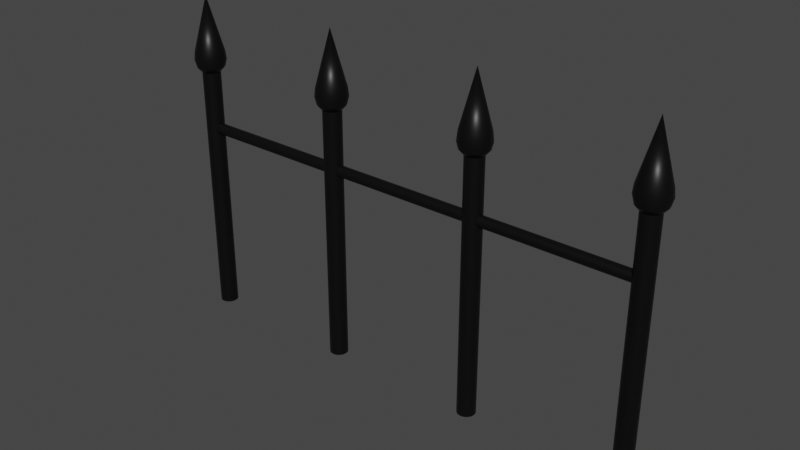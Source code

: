 # Source: Fence.blend  (saved by Blender 3.1.7; exported with 4.5.12 LTS)
import bpy
from mathutils import Matrix  # noqa: F401  (used for matrix-valued properties, if any)

bpy.ops.wm.read_factory_settings(use_empty=True)
scene = bpy.context.scene
scene.name = 'Scene'

# ---- collections
col_collection = bpy.data.collections.new('Collection'); scene.collection.children.link(col_collection)

# ---- materials (node trees are filled in below, after node groups)
mat_fence = bpy.data.materials.new('fence')
mat_fence.alpha_threshold = 0.0
mat_fence.use_transparent_shadow = False
mat_fence.line_color = (0.0, 0.0, 0.0, 1.0)

# ---- node groups
ng_auto_smooth = bpy.data.node_groups.new('Auto Smooth', 'GeometryNodeTree')
_s = ng_auto_smooth.interface.new_socket(name='Geometry', in_out='OUTPUT', socket_type='NodeSocketGeometry')
_s = ng_auto_smooth.interface.new_socket(name='Geometry', in_out='INPUT', socket_type='NodeSocketGeometry')
_s = ng_auto_smooth.interface.new_socket(name='Angle', in_out='INPUT', socket_type='NodeSocketFloat')
_s.subtype = 'ANGLE'
_s.min_value = 0.0
_s.max_value = 3.142
ng_auto_smooth.is_modifier = True
_N = ng_auto_smooth.nodes; _L = ng_auto_smooth.links
n0 = _N.new('NodeGroupOutput'); n0.name = 'Group Output'; n0.location = (480, -100)
n1 = _N.new('NodeGroupInput'); n1.name = 'Group Input'; n1.location = (-420, -300)
n2 = _N.new('NodeGroupInput'); n2.name = 'Group Input.001'; n2.location = (-60, -100)
n3 = _N.new('GeometryNodeSetShadeSmooth'); n3.name = 'Set Shade Smooth'; n3.location = (120, -100)
n3.domain = 'EDGE'
n4 = _N.new('GeometryNodeSetShadeSmooth'); n4.name = 'Set Shade Smooth.001'; n4.location = (300, -100)
n5 = _N.new('GeometryNodeInputMeshEdgeAngle'); n5.name = 'Edge Angle'; n5.location = (-420, -220)
n6 = _N.new('GeometryNodeInputEdgeSmooth'); n6.name = 'Is Edge Smooth'; n6.location = (-60, -160)
n7 = _N.new('GeometryNodeInputShadeSmooth'); n7.name = 'Is Face Smooth'; n7.location = (-240, -340)
n8 = _N.new('FunctionNodeBooleanMath'); n8.name = 'Boolean Math'; n8.location = (-60, -220)
n9 = _N.new('FunctionNodeCompare'); n9.name = 'Compare'; n9.location = (-240, -180)
n9.operation = 'LESS_EQUAL'
_L.new(n5.outputs[0], n9.inputs[0])
_L.new(n4.outputs[0], n0.inputs[0])
_L.new(n1.outputs[1], n9.inputs[1])
_L.new(n9.outputs[0], n8.inputs[0])
_L.new(n7.outputs[0], n8.inputs[1])
_L.new(n2.outputs[0], n3.inputs[0])
_L.new(n6.outputs[0], n3.inputs[1])
_L.new(n3.outputs[0], n4.inputs[0])
_L.new(n8.outputs[0], n3.inputs[2])
n0.is_active_output = True

# ---- material node trees
mat_fence.use_nodes = True; mat_fence.node_tree.nodes.clear()
_N = mat_fence.node_tree.nodes; _L = mat_fence.node_tree.links
n0 = _N.new('ShaderNodeOutputMaterial'); n0.name = 'Material Output'; n0.location = (300, 300)
n1 = _N.new('ShaderNodeBsdfPrincipled'); n1.name = 'Principled BSDF'; n1.location = (10, 300)
n1.distribution = 'GGX'
n1.subsurface_method = 'RANDOM_WALK_SKIN'
n1.inputs[0].default_value = (0.008076, 0.008076, 0.008076, 1.0)
n1.inputs[1].default_value = 0.5855
n1.inputs[2].default_value = 0.4
n1.inputs[3].default_value = 1.45
n1.inputs[27].default_value = (0.0, 0.0, 0.0, 1.0)
n1.inputs[28].default_value = 1.0
_L.new(n1.outputs[0], n0.inputs[0])
n0.is_active_output = True

# ---- world
world_world = bpy.data.worlds.new('World'); scene.world = world_world
world_world.use_nodes = True; world_world.node_tree.nodes.clear()
_N = world_world.node_tree.nodes; _L = world_world.node_tree.links
n0 = _N.new('ShaderNodeOutputWorld'); n0.name = 'World Output'; n0.location = (300, 300)
n1 = _N.new('ShaderNodeBackground'); n1.name = 'Background'; n1.location = (10, 300)
n1.inputs[0].default_value = (0.05088, 0.05088, 0.05088, 1.0)
_L.new(n1.outputs[0], n0.inputs[0])
n0.is_active_output = True
world_world.color = (0.05088, 0.05088, 0.05088)
world_world.use_sun_shadow = False
world_world.sun_shadow_jitter_overblur = 0.0

# ---- meshes
me_cone = bpy.data.meshes.new('Cone')
me_cone.from_pydata([(0.0, 0.0, 1.0), (-1.192e-07, 0.1197, -1.0), (-3.082e-09, 0.5277, -0.4296), (-7.357e-08, 0.3404, -0.9566), (-3.725e-08, 0.4954, -0.8329), (-1.304e-08, 0.5612, -0.6479), (0.04582, 0.1106, -1.0), (0.2019, 0.4875, -0.4296), (0.1303, 0.3145, -0.9566), (0.1896, 0.4577, -0.8329), (0.2148, 0.5185, -0.6479), (0.08467, 0.08467, -1.0), (0.3731, 0.3731, -0.4296), (0.2407, 0.2407, -0.9566), (0.3503, 0.3503, -0.8329), (0.3968, 0.3968, -0.6479), (0.1106, 0.04582, -1.0), (0.4875, 0.2019, -0.4296), (0.3145, 0.1303, -0.9566), (0.4577, 0.1896, -0.8329), (0.5185, 0.2148, -0.6479), (0.1197, -1.341e-07, -1.0), (0.5277, -2.461e-08, -0.4296), (0.3404, -9.593e-08, -0.9566), (0.4954, -5.96e-08, -0.8329), (0.5612, -3.632e-08, -0.6479), (0.1106, -0.04582, -1.0), (0.4875, -0.2019, -0.4296), (0.3145, -0.1303, -0.9566), (0.4577, -0.1896, -0.8329), (0.5185, -0.2148, -0.6479), (0.08467, -0.08467, -1.0), (0.3731, -0.3731, -0.4296), (0.2407, -0.2407, -0.9566), (0.3503, -0.3503, -0.8329), (0.3968, -0.3968, -0.6479), (0.04582, -0.1106, -1.0), (0.2019, -0.4875, -0.4296), (0.1303, -0.3145, -0.9566), (0.1896, -0.4577, -0.8329), (0.2148, -0.5185, -0.6479), (0.0, -0.1197, -1.0), (-4.922e-08, -0.5277, -0.4296), (-2.421e-08, -0.3404, -0.9566), (-4.098e-08, -0.4954, -0.8329), (-5.029e-08, -0.5612, -0.6479), (-0.04582, -0.1106, -1.0), (-0.2019, -0.4875, -0.4296), (-0.1303, -0.3145, -0.9566), (-0.1896, -0.4577, -0.8329), (-0.2148, -0.5185, -0.6479), (-0.08467, -0.08467, -1.0), (-0.3731, -0.3731, -0.4296), (-0.2407, -0.2407, -0.9566), (-0.3503, -0.3503, -0.8329), (-0.3968, -0.3968, -0.6479), (-0.1106, -0.04582, -1.0), (-0.4875, -0.2019, -0.4296), (-0.3145, -0.1303, -0.9566), (-0.4577, -0.1896, -0.8329), (-0.5185, -0.2148, -0.6479), (-0.1197, -1.267e-07, -1.0), (-0.5277, 4.752e-09, -0.4296), (-0.3404, -7.544e-08, -0.9566), (-0.4954, -3.166e-08, -0.8329), (-0.5612, -3.725e-09, -0.6479), (-0.1106, 0.04582, -1.0), (-0.4875, 0.2019, -0.4296), (-0.3145, 0.1303, -0.9566), (-0.4577, 0.1896, -0.8329), (-0.5185, 0.2148, -0.6479), (-0.08467, 0.08467, -1.0), (-0.3731, 0.3731, -0.4296), (-0.2407, 0.2407, -0.9566), (-0.3503, 0.3503, -0.8329), (-0.3968, 0.3968, -0.6479), (-0.04582, 0.1106, -1.0), (-0.2019, 0.4875, -0.4296), (-0.1303, 0.3145, -0.9566), (-0.1896, 0.4577, -0.8329), (-0.2148, 0.5185, -0.6479), (0.0, 0.3255, -7.634), (0.0, 0.3255, -0.8556), (0.0635, 0.3192, -7.634), (0.0635, 0.3192, -0.8556), (0.1246, 0.3007, -7.634), (0.1246, 0.3007, -0.8556), (0.1808, 0.2706, -7.634), (0.1808, 0.2706, -0.8556), (0.2302, 0.2302, -7.634), (0.2302, 0.2302, -0.8556), (0.2706, 0.1808, -7.634), (0.2706, 0.1808, -0.8556), (0.3007, 0.1246, -7.634), (0.3007, 0.1246, -0.8556), (0.3192, 0.0635, -7.634), (0.3192, 0.0635, -0.8556), (0.3255, -1.423e-08, -7.634), (0.3255, -1.423e-08, -0.8556), (0.3192, -0.0635, -7.634), (0.3192, -0.0635, -0.8556), (0.3007, -0.1246, -7.634), (0.3007, -0.1246, -0.8556), (0.2706, -0.1808, -7.634), (0.2706, -0.1808, -0.8556), (0.2302, -0.2302, -7.634), (0.2302, -0.2302, -0.8556), (0.1808, -0.2706, -7.634), (0.1808, -0.2706, -0.8556), (0.1246, -0.3007, -7.634), (0.1246, -0.3007, -0.8556), (0.0635, -0.3192, -7.634), (0.0635, -0.3192, -0.8556), (-2.846e-08, -0.3255, -7.634), (-2.846e-08, -0.3255, -0.8556), (-0.0635, -0.3192, -7.634), (-0.0635, -0.3192, -0.8556), (-0.1246, -0.3007, -7.634), (-0.1246, -0.3007, -0.8556), (-0.1808, -0.2706, -7.634), (-0.1808, -0.2706, -0.8556), (-0.2302, -0.2302, -7.634), (-0.2302, -0.2302, -0.8556), (-0.2706, -0.1808, -7.634), (-0.2706, -0.1808, -0.8556), (-0.3007, -0.1246, -7.634), (-0.3007, -0.1246, -0.8556), (-0.3192, -0.0635, -7.634), (-0.3192, -0.0635, -0.8556), (-0.3255, 3.881e-09, -7.634), (-0.3255, 3.881e-09, -0.8556), (-0.3192, 0.0635, -7.634), (-0.3192, 0.0635, -0.8556), (-0.3007, 0.1246, -7.634), (-0.3007, 0.1246, -0.8556), (-0.2706, 0.1808, -7.634), (-0.2706, 0.1808, -0.8556), (-0.2302, 0.2302, -7.634), (-0.2302, 0.2302, -0.8556), (-0.1808, 0.2706, -7.634), (-0.1808, 0.2706, -0.8556), (-0.1246, 0.3007, -7.634), (-0.1246, 0.3007, -0.8556), (-0.0635, 0.3192, -7.634), (-0.0635, 0.3192, -0.8556)], [], [(77, 0, 2), (12, 0, 17), (17, 0, 22), (22, 0, 27), (27, 0, 32), (32, 0, 37), (37, 0, 42), (42, 0, 47), (47, 0, 52), (52, 0, 57), (57, 0, 62), (62, 0, 67), (67, 0, 72), (72, 0, 77), (2, 0, 7), (7, 0, 12), (2, 7, 10, 5), (5, 10, 9, 4), (4, 9, 8, 3), (3, 8, 6, 1), (7, 12, 15, 10), (10, 15, 14, 9), (9, 14, 13, 8), (8, 13, 11, 6), (12, 17, 20, 15), (15, 20, 19, 14), (14, 19, 18, 13), (13, 18, 16, 11), (17, 22, 25, 20), (20, 25, 24, 19), (19, 24, 23, 18), (18, 23, 21, 16), (22, 27, 30, 25), (25, 30, 29, 24), (24, 29, 28, 23), (23, 28, 26, 21), (27, 32, 35, 30), (30, 35, 34, 29), (29, 34, 33, 28), (28, 33, 31, 26), (32, 37, 40, 35), (35, 40, 39, 34), (34, 39, 38, 33), (33, 38, 36, 31), (37, 42, 45, 40), (40, 45, 44, 39), (39, 44, 43, 38), (38, 43, 41, 36), (42, 47, 50, 45), (45, 50, 49, 44), (44, 49, 48, 43), (43, 48, 46, 41), (47, 52, 55, 50), (50, 55, 54, 49), (49, 54, 53, 48), (48, 53, 51, 46), (52, 57, 60, 55), (55, 60, 59, 54), (54, 59, 58, 53), (53, 58, 56, 51), (57, 62, 65, 60), (60, 65, 64, 59), (59, 64, 63, 58), (58, 63, 61, 56), (62, 67, 70, 65), (65, 70, 69, 64), (64, 69, 68, 63), (63, 68, 66, 61), (67, 72, 75, 70), (70, 75, 74, 69), (69, 74, 73, 68), (68, 73, 71, 66), (72, 77, 80, 75), (75, 80, 79, 74), (74, 79, 78, 73), (73, 78, 76, 71), (77, 2, 5, 80), (80, 5, 4, 79), (79, 4, 3, 78), (78, 3, 1, 76), (1, 6, 11, 16, 21, 26, 31, 36, 41, 46, 51, 56, 61, 66, 71, 76), (81, 82, 84, 83), (83, 84, 86, 85), (85, 86, 88, 87), (87, 88, 90, 89), (89, 90, 92, 91), (91, 92, 94, 93), (93, 94, 96, 95), (95, 96, 98, 97), (97, 98, 100, 99), (99, 100, 102, 101), (101, 102, 104, 103), (103, 104, 106, 105), (105, 106, 108, 107), (107, 108, 110, 109), (109, 110, 112, 111), (111, 112, 114, 113), (113, 114, 116, 115), (115, 116, 118, 117), (117, 118, 120, 119), (119, 120, 122, 121), (121, 122, 124, 123), (123, 124, 126, 125), (125, 126, 128, 127), (127, 128, 130, 129), (129, 130, 132, 131), (131, 132, 134, 133), (133, 134, 136, 135), (135, 136, 138, 137), (137, 138, 140, 139), (139, 140, 142, 141), (84, 82, 144, 142, 140, 138, 136, 134, 132, 130, 128, 126, 124, 122, 120, 118, 116, 114, 112, 110, 108, 106, 104, 102, 100, 98, 96, 94, 92, 90, 88, 86), (141, 142, 144, 143), (143, 144, 82, 81), (81, 83, 85, 87, 89, 91, 93, 95, 97, 99, 101, 103, 105, 107, 109, 111, 113, 115, 117, 119, 121, 123, 125, 127, 129, 131, 133, 135, 137, 139, 141, 143)])
me_cone.polygons.foreach_set('use_smooth', [True] * 115)
_uv = me_cone.uv_layers.new(name='UVMap')
_uv.uv.foreach_set('vector', [0.1843, 0.4085, 0.25, 0.25, 0.25, 0.4216, 0.3713, 0.3713, 0.25, 0.25, 0.4085, 0.3157, 0.4085, 0.3157, 0.25, 0.25, 0.4216, 0.25, 0.4216, 0.25, 0.25, 0.25, 0.4085, 0.1843, 0.4085, 0.1843, 0.25, 0.25, 0.3713, 0.1287, 0.3713, 0.1287, 0.25, 0.25, 0.3157, 0.09151, 0.3157, 0.09151, 0.25, 0.25, 0.25, 0.07845, 0.25, 0.07845, 0.25, 0.25, 0.1843, 0.09151, 0.1843, 0.09151, 0.25, 0.25, 0.1287, 0.1287, 0.1287, 0.1287, 0.25, 0.25, 0.09151, 0.1843, 0.09151, 0.1843, 0.25, 0.25, 0.07845, 0.25, 0.07845, 0.25, 0.25, 0.25, 0.09151, 0.3157, 0.09151, 0.3157, 0.25, 0.25, 0.1287, 0.3713, 0.1287, 0.3713, 0.25, 0.25, 0.1843, 0.4085, 0.25, 0.4216, 0.25, 0.25, 0.3157, 0.4085, 0.3157, 0.4085, 0.25, 0.25, 0.3713, 0.3713, 0.25, 0.4216, 0.3157, 0.4085, 0.3224, 0.4316, 0.2526, 0.4455, 0.2526, 0.4455, 0.3224, 0.4316, 0.3267, 0.4747, 0.2651, 0.487, 0.7651, 0.487, 0.8267, 0.4747, 0.7923, 0.3522, 0.75, 0.3607, 0.75, 0.3607, 0.7923, 0.3522, 0.7649, 0.286, 0.75, 0.2889, 0.3157, 0.4085, 0.3713, 0.3713, 0.3864, 0.39, 0.3272, 0.4296, 0.3272, 0.4296, 0.3864, 0.39, 0.4069, 0.4283, 0.3546, 0.4632, 0.8546, 0.4632, 0.9069, 0.4283, 0.8283, 0.3283, 0.7923, 0.3522, 0.7923, 0.3522, 0.8283, 0.3283, 0.7775, 0.2775, 0.7649, 0.286, 0.3713, 0.3713, 0.4085, 0.3157, 0.4296, 0.3272, 0.39, 0.3864, 0.39, 0.3864, 0.4296, 0.3272, 0.4632, 0.3546, 0.4283, 0.4069, 0.9283, 0.4069, 0.9632, 0.3546, 0.8522, 0.2923, 0.8283, 0.3283, 0.8283, 0.3283, 0.8522, 0.2923, 0.786, 0.2649, 0.7775, 0.2775, 0.4085, 0.3157, 0.4216, 0.25, 0.4455, 0.2526, 0.4316, 0.3224, 0.4316, 0.3224, 0.4455, 0.2526, 0.487, 0.2651, 0.4747, 0.3267, 0.9747, 0.3267, 0.987, 0.2651, 0.8607, 0.25, 0.8522, 0.2923, 0.8522, 0.2923, 0.8607, 0.25, 0.7889, 0.25, 0.786, 0.2649, 0.4216, 0.25, 0.4085, 0.1843, 0.4316, 0.1776, 0.4455, 0.2474, 0.4455, 0.2474, 0.4316, 0.1776, 0.4747, 0.1733, 0.487, 0.2349, 0.987, 0.2349, 0.9747, 0.1733, 0.8522, 0.2077, 0.8607, 0.25, 0.8607, 0.25, 0.8522, 0.2077, 0.786, 0.2351, 0.7889, 0.25, 0.4085, 0.1843, 0.3713, 0.1287, 0.39, 0.1136, 0.4296, 0.1728, 0.4296, 0.1728, 0.39, 0.1136, 0.4283, 0.0931, 0.4632, 0.1454, 0.9632, 0.1454, 0.9283, 0.0931, 0.8283, 0.1717, 0.8522, 0.2077, 0.8522, 0.2077, 0.8283, 0.1717, 0.7775, 0.2225, 0.786, 0.2351, 0.3713, 0.1287, 0.3157, 0.09151, 0.3272, 0.07041, 0.3864, 0.11, 0.3864, 0.11, 0.3272, 0.07041, 0.3546, 0.03682, 0.4069, 0.07174, 0.9069, 0.07174, 0.8546, 0.03682, 0.7923, 0.1478, 0.8283, 0.1717, 0.8283, 0.1717, 0.7923, 0.1478, 0.7649, 0.214, 0.7775, 0.2225, 0.3157, 0.09151, 0.25, 0.07845, 0.2526, 0.05454, 0.3224, 0.06843, 0.3224, 0.06843, 0.2526, 0.05454, 0.2651, 0.013, 0.3267, 0.02526, 0.8267, 0.02526, 0.7651, 0.013, 0.75, 0.1393, 0.7923, 0.1478, 0.7923, 0.1478, 0.75, 0.1393, 0.75, 0.2111, 0.7649, 0.214, 0.25, 0.07845, 0.1843, 0.09151, 0.1776, 0.06843, 0.2474, 0.05454, 0.2474, 0.05454, 0.1776, 0.06843, 0.1733, 0.02526, 0.2349, 0.013, 0.7349, 0.013, 0.6733, 0.02526, 0.7077, 0.1478, 0.75, 0.1393, 0.75, 0.1393, 0.7077, 0.1478, 0.7351, 0.214, 0.75, 0.2111, 0.1843, 0.09151, 0.1287, 0.1287, 0.1136, 0.11, 0.1728, 0.07041, 0.1728, 0.07041, 0.1136, 0.11, 0.0931, 0.07174, 0.1454, 0.03682, 0.6454, 0.03682, 0.5931, 0.07174, 0.6717, 0.1717, 0.7077, 0.1478, 0.7077, 0.1478, 0.6717, 0.1717, 0.7225, 0.2225, 0.7351, 0.214, 0.1287, 0.1287, 0.09151, 0.1843, 0.07041, 0.1728, 0.11, 0.1136, 0.11, 0.1136, 0.07041, 0.1728, 0.03683, 0.1454, 0.07174, 0.0931, 0.5717, 0.0931, 0.5368, 0.1454, 0.6478, 0.2077, 0.6717, 0.1717, 0.6717, 0.1717, 0.6478, 0.2077, 0.714, 0.2351, 0.7225, 0.2225, 0.09151, 0.1843, 0.07845, 0.25, 0.05454, 0.2474, 0.06843, 0.1776, 0.06843, 0.1776, 0.05454, 0.2474, 0.013, 0.2349, 0.02526, 0.1733, 0.5253, 0.1733, 0.513, 0.2349, 0.6393, 0.25, 0.6478, 0.2077, 0.6478, 0.2077, 0.6393, 0.25, 0.7111, 0.25, 0.714, 0.2351, 0.07845, 0.25, 0.09151, 0.3157, 0.06843, 0.3224, 0.05454, 0.2526, 0.05454, 0.2526, 0.06843, 0.3224, 0.02526, 0.3267, 0.013, 0.2651, 0.513, 0.2651, 0.5253, 0.3267, 0.6478, 0.2923, 0.6393, 0.25, 0.6393, 0.25, 0.6478, 0.2923, 0.714, 0.2649, 0.7111, 0.25, 0.09151, 0.3157, 0.1287, 0.3713, 0.11, 0.3864, 0.07041, 0.3272, 0.07041, 0.3272, 0.11, 0.3864, 0.07174, 0.4069, 0.03683, 0.3546, 0.5368, 0.3546, 0.5717, 0.4069, 0.6717, 0.3283, 0.6478, 0.2923, 0.6478, 0.2923, 0.6717, 0.3283, 0.7225, 0.2775, 0.714, 0.2649, 0.1287, 0.3713, 0.1843, 0.4085, 0.1728, 0.4296, 0.1136, 0.39, 0.1136, 0.39, 0.1728, 0.4296, 0.1454, 0.4632, 0.0931, 0.4283, 0.5931, 0.4283, 0.6454, 0.4632, 0.7077, 0.3522, 0.6717, 0.3283, 0.6717, 0.3283, 0.7077, 0.3522, 0.7351, 0.286, 0.7225, 0.2775, 0.1843, 0.4085, 0.25, 0.4216, 0.2474, 0.4455, 0.1776, 0.4316, 0.1776, 0.4316, 0.2474, 0.4455, 0.2349, 0.487, 0.1733, 0.4747, 0.6733, 0.4747, 0.7349, 0.487, 0.75, 0.3607, 0.7077, 0.3522, 0.7077, 0.3522, 0.75, 0.3607, 0.75, 0.2889, 0.7351, 0.286, 0.75, 0.2889, 0.7649, 0.286, 0.7775, 0.2775, 0.786, 0.2649, 0.7889, 0.25, 0.786, 0.2351, 0.7775, 0.2225, 0.7649, 0.214, 0.75, 0.2111, 0.7351, 0.214, 0.7225, 0.2225, 0.714, 0.2351, 0.7111, 0.25, 0.714, 0.2649, 0.7225, 0.2775, 0.7351, 0.286, 1.0, 0.5, 1.0, 1.0, 0.9688, 1.0, 0.9688, 0.5, 0.9688, 0.5, 0.9688, 1.0, 0.9375, 1.0, 0.9375, 0.5, 0.9375, 0.5, 0.9375, 1.0, 0.9062, 1.0, 0.9062, 0.5, 0.9062, 0.5, 0.9062, 1.0, 0.875, 1.0, 0.875, 0.5, 0.875, 0.5, 0.875, 1.0, 0.8438, 1.0, 0.8438, 0.5, 0.8438, 0.5, 0.8438, 1.0, 0.8125, 1.0, 0.8125, 0.5, 0.8125, 0.5, 0.8125, 1.0, 0.7812, 1.0, 0.7812, 0.5, 0.7812, 0.5, 0.7812, 1.0, 0.75, 1.0, 0.75, 0.5, 0.75, 0.5, 0.75, 1.0, 0.7188, 1.0, 0.7188, 0.5, 0.7188, 0.5, 0.7188, 1.0, 0.6875, 1.0, 0.6875, 0.5, 0.6875, 0.5, 0.6875, 1.0, 0.6562, 1.0, 0.6562, 0.5, 0.6562, 0.5, 0.6562, 1.0, 0.625, 1.0, 0.625, 0.5, 0.625, 0.5, 0.625, 1.0, 0.5938, 1.0, 0.5938, 0.5, 0.5938, 0.5, 0.5938, 1.0, 0.5625, 1.0, 0.5625, 0.5, 0.5625, 0.5, 0.5625, 1.0, 0.5312, 1.0, 0.5312, 0.5, 0.5312, 0.5, 0.5312, 1.0, 0.5, 1.0, 0.5, 0.5, 0.5, 0.5, 0.5, 1.0, 0.4688, 1.0, 0.4688, 0.5, 0.4688, 0.5, 0.4688, 1.0, 0.4375, 1.0, 0.4375, 0.5, 0.4375, 0.5, 0.4375, 1.0, 0.4062, 1.0, 0.4062, 0.5, 0.4062, 0.5, 0.4062, 1.0, 0.375, 1.0, 0.375, 0.5, 0.375, 0.5, 0.375, 1.0, 0.3438, 1.0, 0.3438, 0.5, 0.3438, 0.5, 0.3438, 1.0, 0.3125, 1.0, 0.3125, 0.5, 0.3125, 0.5, 0.3125, 1.0, 0.2812, 1.0, 0.2812, 0.5, 0.2812, 0.5, 0.2812, 1.0, 0.25, 1.0, 0.25, 0.5, 0.25, 0.5, 0.25, 1.0, 0.2188, 1.0, 0.2188, 0.5, 0.2188, 0.5, 0.2188, 1.0, 0.1875, 1.0, 0.1875, 0.5, 0.1875, 0.5, 0.1875, 1.0, 0.1562, 1.0, 0.1562, 0.5, 0.1562, 0.5, 0.1562, 1.0, 0.125, 1.0, 0.125, 0.5, 0.125, 0.5, 0.125, 1.0, 0.09375, 1.0, 0.09375, 0.5, 0.09375, 0.5, 0.09375, 1.0, 0.0625, 1.0, 0.0625, 0.5, 0.2968, 0.4854, 0.25, 0.49, 0.2032, 0.4854, 0.1582, 0.4717, 0.1167, 0.4496, 0.08029, 0.4197, 0.05045, 0.3833, 0.02827, 0.3418, 0.01461, 0.2968, 0.01, 0.25, 0.01461, 0.2032, 0.02827, 0.1582, 0.05045, 0.1167, 0.08029, 0.08029, 0.1167, 0.05045, 0.1582, 0.02827, 0.2032, 0.01461, 0.25, 0.01, 0.2968, 0.01461, 0.3418, 0.02827, 0.3833, 0.05045, 0.4197, 0.08029, 0.4496, 0.1167, 0.4717, 0.1582, 0.4854, 0.2032, 0.49, 0.25, 0.4854, 0.2968, 0.4717, 0.3418, 0.4496, 0.3833, 0.4197, 0.4197, 0.3833, 0.4496, 0.3418, 0.4717, 0.0625, 0.5, 0.0625, 1.0, 0.03125, 1.0, 0.03125, 0.5, 0.03125, 0.5, 0.03125, 1.0, 0.0, 1.0, 0.0, 0.5, 0.75, 0.49, 0.7968, 0.4854, 0.8418, 0.4717, 0.8833, 0.4496, 0.9197, 0.4197, 0.9496, 0.3833, 0.9717, 0.3418, 0.9854, 0.2968, 0.99, 0.25, 0.9854, 0.2032, 0.9717, 0.1582, 0.9496, 0.1167, 0.9197, 0.08029, 0.8833, 0.05045, 0.8418, 0.02827, 0.7968, 0.01461, 0.75, 0.01, 0.7032, 0.01461, 0.6582, 0.02827, 0.6167, 0.05045, 0.5803, 0.08029, 0.5504, 0.1167, 0.5283, 0.1582, 0.5146, 0.2032, 0.51, 0.25, 0.5146, 0.2968, 0.5283, 0.3418, 0.5504, 0.3833, 0.5803, 0.4197, 0.6167, 0.4496, 0.6582, 0.4717, 0.7032, 0.4854])
me_cone.materials.append(mat_fence)
me_cone.use_remesh_fix_poles = True
me_cone.use_remesh_preserve_attributes = False
me_cone.update()
me_cone_001 = bpy.data.meshes.new('Cone.001')
me_cone_001.from_pydata([(0.0, 0.0, 1.0), (-1.192e-07, 0.1197, -1.0), (-3.082e-09, 0.5277, -0.4296), (-7.357e-08, 0.3404, -0.9566), (-3.725e-08, 0.4954, -0.8329), (-1.304e-08, 0.5612, -0.6479), (0.04582, 0.1106, -1.0), (0.2019, 0.4875, -0.4296), (0.1303, 0.3145, -0.9566), (0.1896, 0.4577, -0.8329), (0.2148, 0.5185, -0.6479), (0.08467, 0.08467, -1.0), (0.3731, 0.3731, -0.4296), (0.2407, 0.2407, -0.9566), (0.3503, 0.3503, -0.8329), (0.3968, 0.3968, -0.6479), (0.1106, 0.04582, -1.0), (0.4875, 0.2019, -0.4296), (0.3145, 0.1303, -0.9566), (0.4577, 0.1896, -0.8329), (0.5185, 0.2148, -0.6479), (0.1197, -1.341e-07, -1.0), (0.5277, -2.461e-08, -0.4296), (0.3404, -9.593e-08, -0.9566), (0.4954, -5.96e-08, -0.8329), (0.5612, -3.632e-08, -0.6479), (0.1106, -0.04582, -1.0), (0.4875, -0.2019, -0.4296), (0.3145, -0.1303, -0.9566), (0.4577, -0.1896, -0.8329), (0.5185, -0.2148, -0.6479), (0.08467, -0.08467, -1.0), (0.3731, -0.3731, -0.4296), (0.2407, -0.2407, -0.9566), (0.3503, -0.3503, -0.8329), (0.3968, -0.3968, -0.6479), (0.04582, -0.1106, -1.0), (0.2019, -0.4875, -0.4296), (0.1303, -0.3145, -0.9566), (0.1896, -0.4577, -0.8329), (0.2148, -0.5185, -0.6479), (0.0, -0.1197, -1.0), (-4.922e-08, -0.5277, -0.4296), (-2.421e-08, -0.3404, -0.9566), (-4.098e-08, -0.4954, -0.8329), (-5.029e-08, -0.5612, -0.6479), (-0.04582, -0.1106, -1.0), (-0.2019, -0.4875, -0.4296), (-0.1303, -0.3145, -0.9566), (-0.1896, -0.4577, -0.8329), (-0.2148, -0.5185, -0.6479), (-0.08467, -0.08467, -1.0), (-0.3731, -0.3731, -0.4296), (-0.2407, -0.2407, -0.9566), (-0.3503, -0.3503, -0.8329), (-0.3968, -0.3968, -0.6479), (-0.1106, -0.04582, -1.0), (-0.4875, -0.2019, -0.4296), (-0.3145, -0.1303, -0.9566), (-0.4577, -0.1896, -0.8329), (-0.5185, -0.2148, -0.6479), (-0.1197, -1.267e-07, -1.0), (-0.5277, 4.752e-09, -0.4296), (-0.3404, -7.544e-08, -0.9566), (-0.4954, -3.166e-08, -0.8329), (-0.5612, -3.725e-09, -0.6479), (-0.1106, 0.04582, -1.0), (-0.4875, 0.2019, -0.4296), (-0.3145, 0.1303, -0.9566), (-0.4577, 0.1896, -0.8329), (-0.5185, 0.2148, -0.6479), (-0.08467, 0.08467, -1.0), (-0.3731, 0.3731, -0.4296), (-0.2407, 0.2407, -0.9566), (-0.3503, 0.3503, -0.8329), (-0.3968, 0.3968, -0.6479), (-0.04582, 0.1106, -1.0), (-0.2019, 0.4875, -0.4296), (-0.1303, 0.3145, -0.9566), (-0.1896, 0.4577, -0.8329), (-0.2148, 0.5185, -0.6479), (4.768e-07, 0.3255, -7.634), (4.768e-07, 0.3255, -0.8556), (0.0635, 0.3192, -7.634), (0.0635, 0.3192, -0.8556), (0.1246, 0.3007, -7.634), (0.1246, 0.3007, -0.8556), (0.1808, 0.2706, -7.634), (0.1808, 0.2706, -0.8556), (0.2302, 0.2302, -7.634), (0.2302, 0.2302, -0.8556), (0.2706, 0.1808, -7.634), (0.2706, 0.1808, -0.8556), (0.3007, 0.1246, -7.634), (0.3007, 0.1246, -0.8556), (0.3192, 0.0635, -7.634), (0.3192, 0.0635, -0.8556), (0.3255, -1.423e-08, -7.634), (0.3255, -1.423e-08, -0.8556), (0.3192, -0.0635, -7.634), (0.3192, -0.0635, -0.8556), (0.3007, -0.1246, -7.634), (0.3007, -0.1246, -0.8556), (0.2706, -0.1808, -7.634), (0.2706, -0.1808, -0.8556), (0.2302, -0.2302, -7.634), (0.2302, -0.2302, -0.8556), (0.1808, -0.2706, -7.634), (0.1808, -0.2706, -0.8556), (0.1246, -0.3007, -7.634), (0.1246, -0.3007, -0.8556), (0.0635, -0.3192, -7.634), (0.0635, -0.3192, -0.8556), (4.484e-07, -0.3255, -7.634), (4.484e-07, -0.3255, -0.8556), (-0.0635, -0.3192, -7.634), (-0.0635, -0.3192, -0.8556), (-0.1246, -0.3007, -7.634), (-0.1246, -0.3007, -0.8556), (-0.1808, -0.2706, -7.634), (-0.1808, -0.2706, -0.8556), (-0.2302, -0.2302, -7.634), (-0.2302, -0.2302, -0.8556), (-0.2706, -0.1808, -7.634), (-0.2706, -0.1808, -0.8556), (-0.3007, -0.1246, -7.634), (-0.3007, -0.1246, -0.8556), (-0.3192, -0.0635, -7.634), (-0.3192, -0.0635, -0.8556), (-0.3255, 3.881e-09, -7.634), (-0.3255, 3.881e-09, -0.8556), (-0.3192, 0.0635, -7.634), (-0.3192, 0.0635, -0.8556), (-0.3007, 0.1246, -7.634), (-0.3007, 0.1246, -0.8556), (-0.2706, 0.1808, -7.634), (-0.2706, 0.1808, -0.8556), (-0.2302, 0.2302, -7.634), (-0.2302, 0.2302, -0.8556), (-0.1808, 0.2706, -7.634), (-0.1808, 0.2706, -0.8556), (-0.1246, 0.3007, -7.634), (-0.1246, 0.3007, -0.8556), (-0.0635, 0.3192, -7.634), (-0.0635, 0.3192, -0.8556)], [], [(77, 0, 2), (12, 0, 17), (17, 0, 22), (22, 0, 27), (27, 0, 32), (32, 0, 37), (37, 0, 42), (42, 0, 47), (47, 0, 52), (52, 0, 57), (57, 0, 62), (62, 0, 67), (67, 0, 72), (72, 0, 77), (2, 0, 7), (7, 0, 12), (2, 7, 10, 5), (5, 10, 9, 4), (4, 9, 8, 3), (3, 8, 6, 1), (7, 12, 15, 10), (10, 15, 14, 9), (9, 14, 13, 8), (8, 13, 11, 6), (12, 17, 20, 15), (15, 20, 19, 14), (14, 19, 18, 13), (13, 18, 16, 11), (17, 22, 25, 20), (20, 25, 24, 19), (19, 24, 23, 18), (18, 23, 21, 16), (22, 27, 30, 25), (25, 30, 29, 24), (24, 29, 28, 23), (23, 28, 26, 21), (27, 32, 35, 30), (30, 35, 34, 29), (29, 34, 33, 28), (28, 33, 31, 26), (32, 37, 40, 35), (35, 40, 39, 34), (34, 39, 38, 33), (33, 38, 36, 31), (37, 42, 45, 40), (40, 45, 44, 39), (39, 44, 43, 38), (38, 43, 41, 36), (42, 47, 50, 45), (45, 50, 49, 44), (44, 49, 48, 43), (43, 48, 46, 41), (47, 52, 55, 50), (50, 55, 54, 49), (49, 54, 53, 48), (48, 53, 51, 46), (52, 57, 60, 55), (55, 60, 59, 54), (54, 59, 58, 53), (53, 58, 56, 51), (57, 62, 65, 60), (60, 65, 64, 59), (59, 64, 63, 58), (58, 63, 61, 56), (62, 67, 70, 65), (65, 70, 69, 64), (64, 69, 68, 63), (63, 68, 66, 61), (67, 72, 75, 70), (70, 75, 74, 69), (69, 74, 73, 68), (68, 73, 71, 66), (72, 77, 80, 75), (75, 80, 79, 74), (74, 79, 78, 73), (73, 78, 76, 71), (77, 2, 5, 80), (80, 5, 4, 79), (79, 4, 3, 78), (78, 3, 1, 76), (1, 6, 11, 16, 21, 26, 31, 36, 41, 46, 51, 56, 61, 66, 71, 76), (81, 82, 84, 83), (83, 84, 86, 85), (85, 86, 88, 87), (87, 88, 90, 89), (89, 90, 92, 91), (91, 92, 94, 93), (93, 94, 96, 95), (95, 96, 98, 97), (97, 98, 100, 99), (99, 100, 102, 101), (101, 102, 104, 103), (103, 104, 106, 105), (105, 106, 108, 107), (107, 108, 110, 109), (109, 110, 112, 111), (111, 112, 114, 113), (113, 114, 116, 115), (115, 116, 118, 117), (117, 118, 120, 119), (119, 120, 122, 121), (121, 122, 124, 123), (123, 124, 126, 125), (125, 126, 128, 127), (127, 128, 130, 129), (129, 130, 132, 131), (131, 132, 134, 133), (133, 134, 136, 135), (135, 136, 138, 137), (137, 138, 140, 139), (139, 140, 142, 141), (84, 82, 144, 142, 140, 138, 136, 134, 132, 130, 128, 126, 124, 122, 120, 118, 116, 114, 112, 110, 108, 106, 104, 102, 100, 98, 96, 94, 92, 90, 88, 86), (141, 142, 144, 143), (143, 144, 82, 81), (81, 83, 85, 87, 89, 91, 93, 95, 97, 99, 101, 103, 105, 107, 109, 111, 113, 115, 117, 119, 121, 123, 125, 127, 129, 131, 133, 135, 137, 139, 141, 143)])
me_cone_001.polygons.foreach_set('use_smooth', [True] * 115)
_uv = me_cone_001.uv_layers.new(name='UVMap')
_uv.uv.foreach_set('vector', [0.1843, 0.4085, 0.25, 0.25, 0.25, 0.4216, 0.3713, 0.3713, 0.25, 0.25, 0.4085, 0.3157, 0.4085, 0.3157, 0.25, 0.25, 0.4216, 0.25, 0.4216, 0.25, 0.25, 0.25, 0.4085, 0.1843, 0.4085, 0.1843, 0.25, 0.25, 0.3713, 0.1287, 0.3713, 0.1287, 0.25, 0.25, 0.3157, 0.09151, 0.3157, 0.09151, 0.25, 0.25, 0.25, 0.07845, 0.25, 0.07845, 0.25, 0.25, 0.1843, 0.09151, 0.1843, 0.09151, 0.25, 0.25, 0.1287, 0.1287, 0.1287, 0.1287, 0.25, 0.25, 0.09151, 0.1843, 0.09151, 0.1843, 0.25, 0.25, 0.07845, 0.25, 0.07845, 0.25, 0.25, 0.25, 0.09151, 0.3157, 0.09151, 0.3157, 0.25, 0.25, 0.1287, 0.3713, 0.1287, 0.3713, 0.25, 0.25, 0.1843, 0.4085, 0.25, 0.4216, 0.25, 0.25, 0.3157, 0.4085, 0.3157, 0.4085, 0.25, 0.25, 0.3713, 0.3713, 0.25, 0.4216, 0.3157, 0.4085, 0.3224, 0.4316, 0.2526, 0.4455, 0.2526, 0.4455, 0.3224, 0.4316, 0.3267, 0.4747, 0.2651, 0.487, 0.7651, 0.487, 0.8267, 0.4747, 0.7923, 0.3522, 0.75, 0.3607, 0.75, 0.3607, 0.7923, 0.3522, 0.7649, 0.286, 0.75, 0.2889, 0.3157, 0.4085, 0.3713, 0.3713, 0.3864, 0.39, 0.3272, 0.4296, 0.3272, 0.4296, 0.3864, 0.39, 0.4069, 0.4283, 0.3546, 0.4632, 0.8546, 0.4632, 0.9069, 0.4283, 0.8283, 0.3283, 0.7923, 0.3522, 0.7923, 0.3522, 0.8283, 0.3283, 0.7775, 0.2775, 0.7649, 0.286, 0.3713, 0.3713, 0.4085, 0.3157, 0.4296, 0.3272, 0.39, 0.3864, 0.39, 0.3864, 0.4296, 0.3272, 0.4632, 0.3546, 0.4283, 0.4069, 0.9283, 0.4069, 0.9632, 0.3546, 0.8522, 0.2923, 0.8283, 0.3283, 0.8283, 0.3283, 0.8522, 0.2923, 0.786, 0.2649, 0.7775, 0.2775, 0.4085, 0.3157, 0.4216, 0.25, 0.4455, 0.2526, 0.4316, 0.3224, 0.4316, 0.3224, 0.4455, 0.2526, 0.487, 0.2651, 0.4747, 0.3267, 0.9747, 0.3267, 0.987, 0.2651, 0.8607, 0.25, 0.8522, 0.2923, 0.8522, 0.2923, 0.8607, 0.25, 0.7889, 0.25, 0.786, 0.2649, 0.4216, 0.25, 0.4085, 0.1843, 0.4316, 0.1776, 0.4455, 0.2474, 0.4455, 0.2474, 0.4316, 0.1776, 0.4747, 0.1733, 0.487, 0.2349, 0.987, 0.2349, 0.9747, 0.1733, 0.8522, 0.2077, 0.8607, 0.25, 0.8607, 0.25, 0.8522, 0.2077, 0.786, 0.2351, 0.7889, 0.25, 0.4085, 0.1843, 0.3713, 0.1287, 0.39, 0.1136, 0.4296, 0.1728, 0.4296, 0.1728, 0.39, 0.1136, 0.4283, 0.0931, 0.4632, 0.1454, 0.9632, 0.1454, 0.9283, 0.0931, 0.8283, 0.1717, 0.8522, 0.2077, 0.8522, 0.2077, 0.8283, 0.1717, 0.7775, 0.2225, 0.786, 0.2351, 0.3713, 0.1287, 0.3157, 0.09151, 0.3272, 0.07041, 0.3864, 0.11, 0.3864, 0.11, 0.3272, 0.07041, 0.3546, 0.03682, 0.4069, 0.07174, 0.9069, 0.07174, 0.8546, 0.03682, 0.7923, 0.1478, 0.8283, 0.1717, 0.8283, 0.1717, 0.7923, 0.1478, 0.7649, 0.214, 0.7775, 0.2225, 0.3157, 0.09151, 0.25, 0.07845, 0.2526, 0.05454, 0.3224, 0.06843, 0.3224, 0.06843, 0.2526, 0.05454, 0.2651, 0.013, 0.3267, 0.02526, 0.8267, 0.02526, 0.7651, 0.013, 0.75, 0.1393, 0.7923, 0.1478, 0.7923, 0.1478, 0.75, 0.1393, 0.75, 0.2111, 0.7649, 0.214, 0.25, 0.07845, 0.1843, 0.09151, 0.1776, 0.06843, 0.2474, 0.05454, 0.2474, 0.05454, 0.1776, 0.06843, 0.1733, 0.02526, 0.2349, 0.013, 0.7349, 0.013, 0.6733, 0.02526, 0.7077, 0.1478, 0.75, 0.1393, 0.75, 0.1393, 0.7077, 0.1478, 0.7351, 0.214, 0.75, 0.2111, 0.1843, 0.09151, 0.1287, 0.1287, 0.1136, 0.11, 0.1728, 0.07041, 0.1728, 0.07041, 0.1136, 0.11, 0.0931, 0.07174, 0.1454, 0.03682, 0.6454, 0.03682, 0.5931, 0.07174, 0.6717, 0.1717, 0.7077, 0.1478, 0.7077, 0.1478, 0.6717, 0.1717, 0.7225, 0.2225, 0.7351, 0.214, 0.1287, 0.1287, 0.09151, 0.1843, 0.07041, 0.1728, 0.11, 0.1136, 0.11, 0.1136, 0.07041, 0.1728, 0.03683, 0.1454, 0.07174, 0.0931, 0.5717, 0.0931, 0.5368, 0.1454, 0.6478, 0.2077, 0.6717, 0.1717, 0.6717, 0.1717, 0.6478, 0.2077, 0.714, 0.2351, 0.7225, 0.2225, 0.09151, 0.1843, 0.07845, 0.25, 0.05454, 0.2474, 0.06843, 0.1776, 0.06843, 0.1776, 0.05454, 0.2474, 0.013, 0.2349, 0.02526, 0.1733, 0.5253, 0.1733, 0.513, 0.2349, 0.6393, 0.25, 0.6478, 0.2077, 0.6478, 0.2077, 0.6393, 0.25, 0.7111, 0.25, 0.714, 0.2351, 0.07845, 0.25, 0.09151, 0.3157, 0.06843, 0.3224, 0.05454, 0.2526, 0.05454, 0.2526, 0.06843, 0.3224, 0.02526, 0.3267, 0.013, 0.2651, 0.513, 0.2651, 0.5253, 0.3267, 0.6478, 0.2923, 0.6393, 0.25, 0.6393, 0.25, 0.6478, 0.2923, 0.714, 0.2649, 0.7111, 0.25, 0.09151, 0.3157, 0.1287, 0.3713, 0.11, 0.3864, 0.07041, 0.3272, 0.07041, 0.3272, 0.11, 0.3864, 0.07174, 0.4069, 0.03683, 0.3546, 0.5368, 0.3546, 0.5717, 0.4069, 0.6717, 0.3283, 0.6478, 0.2923, 0.6478, 0.2923, 0.6717, 0.3283, 0.7225, 0.2775, 0.714, 0.2649, 0.1287, 0.3713, 0.1843, 0.4085, 0.1728, 0.4296, 0.1136, 0.39, 0.1136, 0.39, 0.1728, 0.4296, 0.1454, 0.4632, 0.0931, 0.4283, 0.5931, 0.4283, 0.6454, 0.4632, 0.7077, 0.3522, 0.6717, 0.3283, 0.6717, 0.3283, 0.7077, 0.3522, 0.7351, 0.286, 0.7225, 0.2775, 0.1843, 0.4085, 0.25, 0.4216, 0.2474, 0.4455, 0.1776, 0.4316, 0.1776, 0.4316, 0.2474, 0.4455, 0.2349, 0.487, 0.1733, 0.4747, 0.6733, 0.4747, 0.7349, 0.487, 0.75, 0.3607, 0.7077, 0.3522, 0.7077, 0.3522, 0.75, 0.3607, 0.75, 0.2889, 0.7351, 0.286, 0.75, 0.2889, 0.7649, 0.286, 0.7775, 0.2775, 0.786, 0.2649, 0.7889, 0.25, 0.786, 0.2351, 0.7775, 0.2225, 0.7649, 0.214, 0.75, 0.2111, 0.7351, 0.214, 0.7225, 0.2225, 0.714, 0.2351, 0.7111, 0.25, 0.714, 0.2649, 0.7225, 0.2775, 0.7351, 0.286, 1.0, 0.5, 1.0, 1.0, 0.9688, 1.0, 0.9688, 0.5, 0.9688, 0.5, 0.9688, 1.0, 0.9375, 1.0, 0.9375, 0.5, 0.9375, 0.5, 0.9375, 1.0, 0.9062, 1.0, 0.9062, 0.5, 0.9062, 0.5, 0.9062, 1.0, 0.875, 1.0, 0.875, 0.5, 0.875, 0.5, 0.875, 1.0, 0.8438, 1.0, 0.8438, 0.5, 0.8438, 0.5, 0.8438, 1.0, 0.8125, 1.0, 0.8125, 0.5, 0.8125, 0.5, 0.8125, 1.0, 0.7812, 1.0, 0.7812, 0.5, 0.7812, 0.5, 0.7812, 1.0, 0.75, 1.0, 0.75, 0.5, 0.75, 0.5, 0.75, 1.0, 0.7188, 1.0, 0.7188, 0.5, 0.7188, 0.5, 0.7188, 1.0, 0.6875, 1.0, 0.6875, 0.5, 0.6875, 0.5, 0.6875, 1.0, 0.6562, 1.0, 0.6562, 0.5, 0.6562, 0.5, 0.6562, 1.0, 0.625, 1.0, 0.625, 0.5, 0.625, 0.5, 0.625, 1.0, 0.5938, 1.0, 0.5938, 0.5, 0.5938, 0.5, 0.5938, 1.0, 0.5625, 1.0, 0.5625, 0.5, 0.5625, 0.5, 0.5625, 1.0, 0.5312, 1.0, 0.5312, 0.5, 0.5312, 0.5, 0.5312, 1.0, 0.5, 1.0, 0.5, 0.5, 0.5, 0.5, 0.5, 1.0, 0.4688, 1.0, 0.4688, 0.5, 0.4688, 0.5, 0.4688, 1.0, 0.4375, 1.0, 0.4375, 0.5, 0.4375, 0.5, 0.4375, 1.0, 0.4062, 1.0, 0.4062, 0.5, 0.4062, 0.5, 0.4062, 1.0, 0.375, 1.0, 0.375, 0.5, 0.375, 0.5, 0.375, 1.0, 0.3438, 1.0, 0.3438, 0.5, 0.3438, 0.5, 0.3438, 1.0, 0.3125, 1.0, 0.3125, 0.5, 0.3125, 0.5, 0.3125, 1.0, 0.2812, 1.0, 0.2812, 0.5, 0.2812, 0.5, 0.2812, 1.0, 0.25, 1.0, 0.25, 0.5, 0.25, 0.5, 0.25, 1.0, 0.2188, 1.0, 0.2188, 0.5, 0.2188, 0.5, 0.2188, 1.0, 0.1875, 1.0, 0.1875, 0.5, 0.1875, 0.5, 0.1875, 1.0, 0.1562, 1.0, 0.1562, 0.5, 0.1562, 0.5, 0.1562, 1.0, 0.125, 1.0, 0.125, 0.5, 0.125, 0.5, 0.125, 1.0, 0.09375, 1.0, 0.09375, 0.5, 0.09375, 0.5, 0.09375, 1.0, 0.0625, 1.0, 0.0625, 0.5, 0.2968, 0.4854, 0.25, 0.49, 0.2032, 0.4854, 0.1582, 0.4717, 0.1167, 0.4496, 0.08029, 0.4197, 0.05045, 0.3833, 0.02827, 0.3418, 0.01461, 0.2968, 0.01, 0.25, 0.01461, 0.2032, 0.02827, 0.1582, 0.05045, 0.1167, 0.08029, 0.08029, 0.1167, 0.05045, 0.1582, 0.02827, 0.2032, 0.01461, 0.25, 0.01, 0.2968, 0.01461, 0.3418, 0.02827, 0.3833, 0.05045, 0.4197, 0.08029, 0.4496, 0.1167, 0.4717, 0.1582, 0.4854, 0.2032, 0.49, 0.25, 0.4854, 0.2968, 0.4717, 0.3418, 0.4496, 0.3833, 0.4197, 0.4197, 0.3833, 0.4496, 0.3418, 0.4717, 0.0625, 0.5, 0.0625, 1.0, 0.03125, 1.0, 0.03125, 0.5, 0.03125, 0.5, 0.03125, 1.0, 0.0, 1.0, 0.0, 0.5, 0.75, 0.49, 0.7968, 0.4854, 0.8418, 0.4717, 0.8833, 0.4496, 0.9197, 0.4197, 0.9496, 0.3833, 0.9717, 0.3418, 0.9854, 0.2968, 0.99, 0.25, 0.9854, 0.2032, 0.9717, 0.1582, 0.9496, 0.1167, 0.9197, 0.08029, 0.8833, 0.05045, 0.8418, 0.02827, 0.7968, 0.01461, 0.75, 0.01, 0.7032, 0.01461, 0.6582, 0.02827, 0.6167, 0.05045, 0.5803, 0.08029, 0.5504, 0.1167, 0.5283, 0.1582, 0.5146, 0.2032, 0.51, 0.25, 0.5146, 0.2968, 0.5283, 0.3418, 0.5504, 0.3833, 0.5803, 0.4197, 0.6167, 0.4496, 0.6582, 0.4717, 0.7032, 0.4854])
me_cone_001.materials.append(mat_fence)
me_cone_001.use_remesh_fix_poles = True
me_cone_001.use_remesh_preserve_attributes = False
me_cone_001.update()
me_cone_002 = bpy.data.meshes.new('Cone.002')
me_cone_002.from_pydata([(0.0, 0.0, 1.0), (-1.192e-07, 0.1197, -1.0), (-3.082e-09, 0.5277, -0.4296), (-7.357e-08, 0.3404, -0.9566), (-3.725e-08, 0.4954, -0.8329), (-1.304e-08, 0.5612, -0.6479), (0.04582, 0.1106, -1.0), (0.2019, 0.4875, -0.4296), (0.1303, 0.3145, -0.9566), (0.1896, 0.4577, -0.8329), (0.2148, 0.5185, -0.6479), (0.08467, 0.08467, -1.0), (0.3731, 0.3731, -0.4296), (0.2407, 0.2407, -0.9566), (0.3503, 0.3503, -0.8329), (0.3968, 0.3968, -0.6479), (0.1106, 0.04582, -1.0), (0.4875, 0.2019, -0.4296), (0.3145, 0.1303, -0.9566), (0.4577, 0.1896, -0.8329), (0.5185, 0.2148, -0.6479), (0.1197, -1.341e-07, -1.0), (0.5277, -2.461e-08, -0.4296), (0.3404, -9.593e-08, -0.9566), (0.4954, -5.96e-08, -0.8329), (0.5612, -3.632e-08, -0.6479), (0.1106, -0.04582, -1.0), (0.4875, -0.2019, -0.4296), (0.3145, -0.1303, -0.9566), (0.4577, -0.1896, -0.8329), (0.5185, -0.2148, -0.6479), (0.08467, -0.08467, -1.0), (0.3731, -0.3731, -0.4296), (0.2407, -0.2407, -0.9566), (0.3503, -0.3503, -0.8329), (0.3968, -0.3968, -0.6479), (0.04582, -0.1106, -1.0), (0.2019, -0.4875, -0.4296), (0.1303, -0.3145, -0.9566), (0.1896, -0.4577, -0.8329), (0.2148, -0.5185, -0.6479), (0.0, -0.1197, -1.0), (-4.922e-08, -0.5277, -0.4296), (-2.421e-08, -0.3404, -0.9566), (-4.098e-08, -0.4954, -0.8329), (-5.029e-08, -0.5612, -0.6479), (-0.04582, -0.1106, -1.0), (-0.2019, -0.4875, -0.4296), (-0.1303, -0.3145, -0.9566), (-0.1896, -0.4577, -0.8329), (-0.2148, -0.5185, -0.6479), (-0.08467, -0.08467, -1.0), (-0.3731, -0.3731, -0.4296), (-0.2407, -0.2407, -0.9566), (-0.3503, -0.3503, -0.8329), (-0.3968, -0.3968, -0.6479), (-0.1106, -0.04582, -1.0), (-0.4875, -0.2019, -0.4296), (-0.3145, -0.1303, -0.9566), (-0.4577, -0.1896, -0.8329), (-0.5185, -0.2148, -0.6479), (-0.1197, -1.267e-07, -1.0), (-0.5277, 4.752e-09, -0.4296), (-0.3404, -7.544e-08, -0.9566), (-0.4954, -3.166e-08, -0.8329), (-0.5612, -3.725e-09, -0.6479), (-0.1106, 0.04582, -1.0), (-0.4875, 0.2019, -0.4296), (-0.3145, 0.1303, -0.9566), (-0.4577, 0.1896, -0.8329), (-0.5185, 0.2148, -0.6479), (-0.08467, 0.08467, -1.0), (-0.3731, 0.3731, -0.4296), (-0.2407, 0.2407, -0.9566), (-0.3503, 0.3503, -0.8329), (-0.3968, 0.3968, -0.6479), (-0.04582, 0.1106, -1.0), (-0.2019, 0.4875, -0.4296), (-0.1303, 0.3145, -0.9566), (-0.1896, 0.4577, -0.8329), (-0.2148, 0.5185, -0.6479), (-9.537e-07, 0.3255, -7.634), (-9.537e-07, 0.3255, -0.8556), (0.0635, 0.3192, -7.634), (0.0635, 0.3192, -0.8556), (0.1246, 0.3007, -7.634), (0.1246, 0.3007, -0.8556), (0.1808, 0.2706, -7.634), (0.1808, 0.2706, -0.8556), (0.2302, 0.2302, -7.634), (0.2302, 0.2302, -0.8556), (0.2706, 0.1808, -7.634), (0.2706, 0.1808, -0.8556), (0.3007, 0.1246, -7.634), (0.3007, 0.1246, -0.8556), (0.3192, 0.0635, -7.634), (0.3192, 0.0635, -0.8556), (0.3255, -1.423e-08, -7.634), (0.3255, -1.423e-08, -0.8556), (0.3192, -0.0635, -7.634), (0.3192, -0.0635, -0.8556), (0.3007, -0.1246, -7.634), (0.3007, -0.1246, -0.8556), (0.2706, -0.1808, -7.634), (0.2706, -0.1808, -0.8556), (0.2302, -0.2302, -7.634), (0.2302, -0.2302, -0.8556), (0.1808, -0.2706, -7.634), (0.1808, -0.2706, -0.8556), (0.1246, -0.3007, -7.634), (0.1246, -0.3007, -0.8556), (0.0635, -0.3192, -7.634), (0.0635, -0.3192, -0.8556), (-9.821e-07, -0.3255, -7.634), (-9.821e-07, -0.3255, -0.8556), (-0.0635, -0.3192, -7.634), (-0.0635, -0.3192, -0.8556), (-0.1246, -0.3007, -7.634), (-0.1246, -0.3007, -0.8556), (-0.1808, -0.2706, -7.634), (-0.1808, -0.2706, -0.8556), (-0.2302, -0.2302, -7.634), (-0.2302, -0.2302, -0.8556), (-0.2706, -0.1808, -7.634), (-0.2706, -0.1808, -0.8556), (-0.3007, -0.1246, -7.634), (-0.3007, -0.1246, -0.8556), (-0.3192, -0.0635, -7.634), (-0.3192, -0.0635, -0.8556), (-0.3255, 3.881e-09, -7.634), (-0.3255, 3.881e-09, -0.8556), (-0.3192, 0.0635, -7.634), (-0.3192, 0.0635, -0.8556), (-0.3007, 0.1246, -7.634), (-0.3007, 0.1246, -0.8556), (-0.2706, 0.1808, -7.634), (-0.2706, 0.1808, -0.8556), (-0.2302, 0.2302, -7.634), (-0.2302, 0.2302, -0.8556), (-0.1808, 0.2706, -7.634), (-0.1808, 0.2706, -0.8556), (-0.1246, 0.3007, -7.634), (-0.1246, 0.3007, -0.8556), (-0.0635, 0.3192, -7.634), (-0.0635, 0.3192, -0.8556)], [], [(77, 0, 2), (12, 0, 17), (17, 0, 22), (22, 0, 27), (27, 0, 32), (32, 0, 37), (37, 0, 42), (42, 0, 47), (47, 0, 52), (52, 0, 57), (57, 0, 62), (62, 0, 67), (67, 0, 72), (72, 0, 77), (2, 0, 7), (7, 0, 12), (2, 7, 10, 5), (5, 10, 9, 4), (4, 9, 8, 3), (3, 8, 6, 1), (7, 12, 15, 10), (10, 15, 14, 9), (9, 14, 13, 8), (8, 13, 11, 6), (12, 17, 20, 15), (15, 20, 19, 14), (14, 19, 18, 13), (13, 18, 16, 11), (17, 22, 25, 20), (20, 25, 24, 19), (19, 24, 23, 18), (18, 23, 21, 16), (22, 27, 30, 25), (25, 30, 29, 24), (24, 29, 28, 23), (23, 28, 26, 21), (27, 32, 35, 30), (30, 35, 34, 29), (29, 34, 33, 28), (28, 33, 31, 26), (32, 37, 40, 35), (35, 40, 39, 34), (34, 39, 38, 33), (33, 38, 36, 31), (37, 42, 45, 40), (40, 45, 44, 39), (39, 44, 43, 38), (38, 43, 41, 36), (42, 47, 50, 45), (45, 50, 49, 44), (44, 49, 48, 43), (43, 48, 46, 41), (47, 52, 55, 50), (50, 55, 54, 49), (49, 54, 53, 48), (48, 53, 51, 46), (52, 57, 60, 55), (55, 60, 59, 54), (54, 59, 58, 53), (53, 58, 56, 51), (57, 62, 65, 60), (60, 65, 64, 59), (59, 64, 63, 58), (58, 63, 61, 56), (62, 67, 70, 65), (65, 70, 69, 64), (64, 69, 68, 63), (63, 68, 66, 61), (67, 72, 75, 70), (70, 75, 74, 69), (69, 74, 73, 68), (68, 73, 71, 66), (72, 77, 80, 75), (75, 80, 79, 74), (74, 79, 78, 73), (73, 78, 76, 71), (77, 2, 5, 80), (80, 5, 4, 79), (79, 4, 3, 78), (78, 3, 1, 76), (1, 6, 11, 16, 21, 26, 31, 36, 41, 46, 51, 56, 61, 66, 71, 76), (81, 82, 84, 83), (83, 84, 86, 85), (85, 86, 88, 87), (87, 88, 90, 89), (89, 90, 92, 91), (91, 92, 94, 93), (93, 94, 96, 95), (95, 96, 98, 97), (97, 98, 100, 99), (99, 100, 102, 101), (101, 102, 104, 103), (103, 104, 106, 105), (105, 106, 108, 107), (107, 108, 110, 109), (109, 110, 112, 111), (111, 112, 114, 113), (113, 114, 116, 115), (115, 116, 118, 117), (117, 118, 120, 119), (119, 120, 122, 121), (121, 122, 124, 123), (123, 124, 126, 125), (125, 126, 128, 127), (127, 128, 130, 129), (129, 130, 132, 131), (131, 132, 134, 133), (133, 134, 136, 135), (135, 136, 138, 137), (137, 138, 140, 139), (139, 140, 142, 141), (84, 82, 144, 142, 140, 138, 136, 134, 132, 130, 128, 126, 124, 122, 120, 118, 116, 114, 112, 110, 108, 106, 104, 102, 100, 98, 96, 94, 92, 90, 88, 86), (141, 142, 144, 143), (143, 144, 82, 81), (81, 83, 85, 87, 89, 91, 93, 95, 97, 99, 101, 103, 105, 107, 109, 111, 113, 115, 117, 119, 121, 123, 125, 127, 129, 131, 133, 135, 137, 139, 141, 143)])
me_cone_002.polygons.foreach_set('use_smooth', [True] * 115)
_uv = me_cone_002.uv_layers.new(name='UVMap')
_uv.uv.foreach_set('vector', [0.1843, 0.4085, 0.25, 0.25, 0.25, 0.4216, 0.3713, 0.3713, 0.25, 0.25, 0.4085, 0.3157, 0.4085, 0.3157, 0.25, 0.25, 0.4216, 0.25, 0.4216, 0.25, 0.25, 0.25, 0.4085, 0.1843, 0.4085, 0.1843, 0.25, 0.25, 0.3713, 0.1287, 0.3713, 0.1287, 0.25, 0.25, 0.3157, 0.09151, 0.3157, 0.09151, 0.25, 0.25, 0.25, 0.07845, 0.25, 0.07845, 0.25, 0.25, 0.1843, 0.09151, 0.1843, 0.09151, 0.25, 0.25, 0.1287, 0.1287, 0.1287, 0.1287, 0.25, 0.25, 0.09151, 0.1843, 0.09151, 0.1843, 0.25, 0.25, 0.07845, 0.25, 0.07845, 0.25, 0.25, 0.25, 0.09151, 0.3157, 0.09151, 0.3157, 0.25, 0.25, 0.1287, 0.3713, 0.1287, 0.3713, 0.25, 0.25, 0.1843, 0.4085, 0.25, 0.4216, 0.25, 0.25, 0.3157, 0.4085, 0.3157, 0.4085, 0.25, 0.25, 0.3713, 0.3713, 0.25, 0.4216, 0.3157, 0.4085, 0.3224, 0.4316, 0.2526, 0.4455, 0.2526, 0.4455, 0.3224, 0.4316, 0.3267, 0.4747, 0.2651, 0.487, 0.7651, 0.487, 0.8267, 0.4747, 0.7923, 0.3522, 0.75, 0.3607, 0.75, 0.3607, 0.7923, 0.3522, 0.7649, 0.286, 0.75, 0.2889, 0.3157, 0.4085, 0.3713, 0.3713, 0.3864, 0.39, 0.3272, 0.4296, 0.3272, 0.4296, 0.3864, 0.39, 0.4069, 0.4283, 0.3546, 0.4632, 0.8546, 0.4632, 0.9069, 0.4283, 0.8283, 0.3283, 0.7923, 0.3522, 0.7923, 0.3522, 0.8283, 0.3283, 0.7775, 0.2775, 0.7649, 0.286, 0.3713, 0.3713, 0.4085, 0.3157, 0.4296, 0.3272, 0.39, 0.3864, 0.39, 0.3864, 0.4296, 0.3272, 0.4632, 0.3546, 0.4283, 0.4069, 0.9283, 0.4069, 0.9632, 0.3546, 0.8522, 0.2923, 0.8283, 0.3283, 0.8283, 0.3283, 0.8522, 0.2923, 0.786, 0.2649, 0.7775, 0.2775, 0.4085, 0.3157, 0.4216, 0.25, 0.4455, 0.2526, 0.4316, 0.3224, 0.4316, 0.3224, 0.4455, 0.2526, 0.487, 0.2651, 0.4747, 0.3267, 0.9747, 0.3267, 0.987, 0.2651, 0.8607, 0.25, 0.8522, 0.2923, 0.8522, 0.2923, 0.8607, 0.25, 0.7889, 0.25, 0.786, 0.2649, 0.4216, 0.25, 0.4085, 0.1843, 0.4316, 0.1776, 0.4455, 0.2474, 0.4455, 0.2474, 0.4316, 0.1776, 0.4747, 0.1733, 0.487, 0.2349, 0.987, 0.2349, 0.9747, 0.1733, 0.8522, 0.2077, 0.8607, 0.25, 0.8607, 0.25, 0.8522, 0.2077, 0.786, 0.2351, 0.7889, 0.25, 0.4085, 0.1843, 0.3713, 0.1287, 0.39, 0.1136, 0.4296, 0.1728, 0.4296, 0.1728, 0.39, 0.1136, 0.4283, 0.0931, 0.4632, 0.1454, 0.9632, 0.1454, 0.9283, 0.0931, 0.8283, 0.1717, 0.8522, 0.2077, 0.8522, 0.2077, 0.8283, 0.1717, 0.7775, 0.2225, 0.786, 0.2351, 0.3713, 0.1287, 0.3157, 0.09151, 0.3272, 0.07041, 0.3864, 0.11, 0.3864, 0.11, 0.3272, 0.07041, 0.3546, 0.03682, 0.4069, 0.07174, 0.9069, 0.07174, 0.8546, 0.03682, 0.7923, 0.1478, 0.8283, 0.1717, 0.8283, 0.1717, 0.7923, 0.1478, 0.7649, 0.214, 0.7775, 0.2225, 0.3157, 0.09151, 0.25, 0.07845, 0.2526, 0.05454, 0.3224, 0.06843, 0.3224, 0.06843, 0.2526, 0.05454, 0.2651, 0.013, 0.3267, 0.02526, 0.8267, 0.02526, 0.7651, 0.013, 0.75, 0.1393, 0.7923, 0.1478, 0.7923, 0.1478, 0.75, 0.1393, 0.75, 0.2111, 0.7649, 0.214, 0.25, 0.07845, 0.1843, 0.09151, 0.1776, 0.06843, 0.2474, 0.05454, 0.2474, 0.05454, 0.1776, 0.06843, 0.1733, 0.02526, 0.2349, 0.013, 0.7349, 0.013, 0.6733, 0.02526, 0.7077, 0.1478, 0.75, 0.1393, 0.75, 0.1393, 0.7077, 0.1478, 0.7351, 0.214, 0.75, 0.2111, 0.1843, 0.09151, 0.1287, 0.1287, 0.1136, 0.11, 0.1728, 0.07041, 0.1728, 0.07041, 0.1136, 0.11, 0.0931, 0.07174, 0.1454, 0.03682, 0.6454, 0.03682, 0.5931, 0.07174, 0.6717, 0.1717, 0.7077, 0.1478, 0.7077, 0.1478, 0.6717, 0.1717, 0.7225, 0.2225, 0.7351, 0.214, 0.1287, 0.1287, 0.09151, 0.1843, 0.07041, 0.1728, 0.11, 0.1136, 0.11, 0.1136, 0.07041, 0.1728, 0.03683, 0.1454, 0.07174, 0.0931, 0.5717, 0.0931, 0.5368, 0.1454, 0.6478, 0.2077, 0.6717, 0.1717, 0.6717, 0.1717, 0.6478, 0.2077, 0.714, 0.2351, 0.7225, 0.2225, 0.09151, 0.1843, 0.07845, 0.25, 0.05454, 0.2474, 0.06843, 0.1776, 0.06843, 0.1776, 0.05454, 0.2474, 0.013, 0.2349, 0.02526, 0.1733, 0.5253, 0.1733, 0.513, 0.2349, 0.6393, 0.25, 0.6478, 0.2077, 0.6478, 0.2077, 0.6393, 0.25, 0.7111, 0.25, 0.714, 0.2351, 0.07845, 0.25, 0.09151, 0.3157, 0.06843, 0.3224, 0.05454, 0.2526, 0.05454, 0.2526, 0.06843, 0.3224, 0.02526, 0.3267, 0.013, 0.2651, 0.513, 0.2651, 0.5253, 0.3267, 0.6478, 0.2923, 0.6393, 0.25, 0.6393, 0.25, 0.6478, 0.2923, 0.714, 0.2649, 0.7111, 0.25, 0.09151, 0.3157, 0.1287, 0.3713, 0.11, 0.3864, 0.07041, 0.3272, 0.07041, 0.3272, 0.11, 0.3864, 0.07174, 0.4069, 0.03683, 0.3546, 0.5368, 0.3546, 0.5717, 0.4069, 0.6717, 0.3283, 0.6478, 0.2923, 0.6478, 0.2923, 0.6717, 0.3283, 0.7225, 0.2775, 0.714, 0.2649, 0.1287, 0.3713, 0.1843, 0.4085, 0.1728, 0.4296, 0.1136, 0.39, 0.1136, 0.39, 0.1728, 0.4296, 0.1454, 0.4632, 0.0931, 0.4283, 0.5931, 0.4283, 0.6454, 0.4632, 0.7077, 0.3522, 0.6717, 0.3283, 0.6717, 0.3283, 0.7077, 0.3522, 0.7351, 0.286, 0.7225, 0.2775, 0.1843, 0.4085, 0.25, 0.4216, 0.2474, 0.4455, 0.1776, 0.4316, 0.1776, 0.4316, 0.2474, 0.4455, 0.2349, 0.487, 0.1733, 0.4747, 0.6733, 0.4747, 0.7349, 0.487, 0.75, 0.3607, 0.7077, 0.3522, 0.7077, 0.3522, 0.75, 0.3607, 0.75, 0.2889, 0.7351, 0.286, 0.75, 0.2889, 0.7649, 0.286, 0.7775, 0.2775, 0.786, 0.2649, 0.7889, 0.25, 0.786, 0.2351, 0.7775, 0.2225, 0.7649, 0.214, 0.75, 0.2111, 0.7351, 0.214, 0.7225, 0.2225, 0.714, 0.2351, 0.7111, 0.25, 0.714, 0.2649, 0.7225, 0.2775, 0.7351, 0.286, 1.0, 0.5, 1.0, 1.0, 0.9688, 1.0, 0.9688, 0.5, 0.9688, 0.5, 0.9688, 1.0, 0.9375, 1.0, 0.9375, 0.5, 0.9375, 0.5, 0.9375, 1.0, 0.9062, 1.0, 0.9062, 0.5, 0.9062, 0.5, 0.9062, 1.0, 0.875, 1.0, 0.875, 0.5, 0.875, 0.5, 0.875, 1.0, 0.8438, 1.0, 0.8438, 0.5, 0.8438, 0.5, 0.8438, 1.0, 0.8125, 1.0, 0.8125, 0.5, 0.8125, 0.5, 0.8125, 1.0, 0.7812, 1.0, 0.7812, 0.5, 0.7812, 0.5, 0.7812, 1.0, 0.75, 1.0, 0.75, 0.5, 0.75, 0.5, 0.75, 1.0, 0.7188, 1.0, 0.7188, 0.5, 0.7188, 0.5, 0.7188, 1.0, 0.6875, 1.0, 0.6875, 0.5, 0.6875, 0.5, 0.6875, 1.0, 0.6562, 1.0, 0.6562, 0.5, 0.6562, 0.5, 0.6562, 1.0, 0.625, 1.0, 0.625, 0.5, 0.625, 0.5, 0.625, 1.0, 0.5938, 1.0, 0.5938, 0.5, 0.5938, 0.5, 0.5938, 1.0, 0.5625, 1.0, 0.5625, 0.5, 0.5625, 0.5, 0.5625, 1.0, 0.5312, 1.0, 0.5312, 0.5, 0.5312, 0.5, 0.5312, 1.0, 0.5, 1.0, 0.5, 0.5, 0.5, 0.5, 0.5, 1.0, 0.4688, 1.0, 0.4688, 0.5, 0.4688, 0.5, 0.4688, 1.0, 0.4375, 1.0, 0.4375, 0.5, 0.4375, 0.5, 0.4375, 1.0, 0.4062, 1.0, 0.4062, 0.5, 0.4062, 0.5, 0.4062, 1.0, 0.375, 1.0, 0.375, 0.5, 0.375, 0.5, 0.375, 1.0, 0.3438, 1.0, 0.3438, 0.5, 0.3438, 0.5, 0.3438, 1.0, 0.3125, 1.0, 0.3125, 0.5, 0.3125, 0.5, 0.3125, 1.0, 0.2812, 1.0, 0.2812, 0.5, 0.2812, 0.5, 0.2812, 1.0, 0.25, 1.0, 0.25, 0.5, 0.25, 0.5, 0.25, 1.0, 0.2188, 1.0, 0.2188, 0.5, 0.2188, 0.5, 0.2188, 1.0, 0.1875, 1.0, 0.1875, 0.5, 0.1875, 0.5, 0.1875, 1.0, 0.1562, 1.0, 0.1562, 0.5, 0.1562, 0.5, 0.1562, 1.0, 0.125, 1.0, 0.125, 0.5, 0.125, 0.5, 0.125, 1.0, 0.09375, 1.0, 0.09375, 0.5, 0.09375, 0.5, 0.09375, 1.0, 0.0625, 1.0, 0.0625, 0.5, 0.2968, 0.4854, 0.25, 0.49, 0.2032, 0.4854, 0.1582, 0.4717, 0.1167, 0.4496, 0.08029, 0.4197, 0.05045, 0.3833, 0.02827, 0.3418, 0.01461, 0.2968, 0.01, 0.25, 0.01461, 0.2032, 0.02827, 0.1582, 0.05045, 0.1167, 0.08029, 0.08029, 0.1167, 0.05045, 0.1582, 0.02827, 0.2032, 0.01461, 0.25, 0.01, 0.2968, 0.01461, 0.3418, 0.02827, 0.3833, 0.05045, 0.4197, 0.08029, 0.4496, 0.1167, 0.4717, 0.1582, 0.4854, 0.2032, 0.49, 0.25, 0.4854, 0.2968, 0.4717, 0.3418, 0.4496, 0.3833, 0.4197, 0.4197, 0.3833, 0.4496, 0.3418, 0.4717, 0.0625, 0.5, 0.0625, 1.0, 0.03125, 1.0, 0.03125, 0.5, 0.03125, 0.5, 0.03125, 1.0, 0.0, 1.0, 0.0, 0.5, 0.75, 0.49, 0.7968, 0.4854, 0.8418, 0.4717, 0.8833, 0.4496, 0.9197, 0.4197, 0.9496, 0.3833, 0.9717, 0.3418, 0.9854, 0.2968, 0.99, 0.25, 0.9854, 0.2032, 0.9717, 0.1582, 0.9496, 0.1167, 0.9197, 0.08029, 0.8833, 0.05045, 0.8418, 0.02827, 0.7968, 0.01461, 0.75, 0.01, 0.7032, 0.01461, 0.6582, 0.02827, 0.6167, 0.05045, 0.5803, 0.08029, 0.5504, 0.1167, 0.5283, 0.1582, 0.5146, 0.2032, 0.51, 0.25, 0.5146, 0.2968, 0.5283, 0.3418, 0.5504, 0.3833, 0.5803, 0.4197, 0.6167, 0.4496, 0.6582, 0.4717, 0.7032, 0.4854])
me_cone_002.materials.append(mat_fence)
me_cone_002.use_remesh_fix_poles = True
me_cone_002.use_remesh_preserve_attributes = False
me_cone_002.update()
me_cone_003 = bpy.data.meshes.new('Cone.003')
me_cone_003.from_pydata([(0.0, 0.0, 1.0), (-1.192e-07, 0.1197, -1.0), (-3.082e-09, 0.5277, -0.4296), (-7.357e-08, 0.3404, -0.9566), (-3.725e-08, 0.4954, -0.8329), (-1.304e-08, 0.5612, -0.6479), (0.04582, 0.1106, -1.0), (0.2019, 0.4875, -0.4296), (0.1303, 0.3145, -0.9566), (0.1896, 0.4577, -0.8329), (0.2148, 0.5185, -0.6479), (0.08467, 0.08467, -1.0), (0.3731, 0.3731, -0.4296), (0.2407, 0.2407, -0.9566), (0.3503, 0.3503, -0.8329), (0.3968, 0.3968, -0.6479), (0.1106, 0.04582, -1.0), (0.4875, 0.2019, -0.4296), (0.3145, 0.1303, -0.9566), (0.4577, 0.1896, -0.8329), (0.5185, 0.2148, -0.6479), (0.1197, -1.341e-07, -1.0), (0.5277, -2.461e-08, -0.4296), (0.3404, -9.593e-08, -0.9566), (0.4954, -5.96e-08, -0.8329), (0.5612, -3.632e-08, -0.6479), (0.1106, -0.04582, -1.0), (0.4875, -0.2019, -0.4296), (0.3145, -0.1303, -0.9566), (0.4577, -0.1896, -0.8329), (0.5185, -0.2148, -0.6479), (0.08467, -0.08467, -1.0), (0.3731, -0.3731, -0.4296), (0.2407, -0.2407, -0.9566), (0.3503, -0.3503, -0.8329), (0.3968, -0.3968, -0.6479), (0.04582, -0.1106, -1.0), (0.2019, -0.4875, -0.4296), (0.1303, -0.3145, -0.9566), (0.1896, -0.4577, -0.8329), (0.2148, -0.5185, -0.6479), (0.0, -0.1197, -1.0), (-4.922e-08, -0.5277, -0.4296), (-2.421e-08, -0.3404, -0.9566), (-4.098e-08, -0.4954, -0.8329), (-5.029e-08, -0.5612, -0.6479), (-0.04582, -0.1106, -1.0), (-0.2019, -0.4875, -0.4296), (-0.1303, -0.3145, -0.9566), (-0.1896, -0.4577, -0.8329), (-0.2148, -0.5185, -0.6479), (-0.08467, -0.08467, -1.0), (-0.3731, -0.3731, -0.4296), (-0.2407, -0.2407, -0.9566), (-0.3503, -0.3503, -0.8329), (-0.3968, -0.3968, -0.6479), (-0.1106, -0.04582, -1.0), (-0.4875, -0.2019, -0.4296), (-0.3145, -0.1303, -0.9566), (-0.4577, -0.1896, -0.8329), (-0.5185, -0.2148, -0.6479), (-0.1197, -1.267e-07, -1.0), (-0.5277, 4.752e-09, -0.4296), (-0.3404, -7.544e-08, -0.9566), (-0.4954, -3.166e-08, -0.8329), (-0.5612, -3.725e-09, -0.6479), (-0.1106, 0.04582, -1.0), (-0.4875, 0.2019, -0.4296), (-0.3145, 0.1303, -0.9566), (-0.4577, 0.1896, -0.8329), (-0.5185, 0.2148, -0.6479), (-0.08467, 0.08467, -1.0), (-0.3731, 0.3731, -0.4296), (-0.2407, 0.2407, -0.9566), (-0.3503, 0.3503, -0.8329), (-0.3968, 0.3968, -0.6479), (-0.04582, 0.1106, -1.0), (-0.2019, 0.4875, -0.4296), (-0.1303, 0.3145, -0.9566), (-0.1896, 0.4577, -0.8329), (-0.2148, 0.5185, -0.6479), (0.0, 0.3255, -7.634), (0.0, 0.3255, -0.8556), (0.0635, 0.3192, -7.634), (0.0635, 0.3192, -0.8556), (0.1246, 0.3007, -7.634), (0.1246, 0.3007, -0.8556), (0.1808, 0.2706, -7.634), (0.1808, 0.2706, -0.8556), (0.2302, 0.2302, -7.634), (0.2302, 0.2302, -0.8556), (0.2706, 0.1808, -7.634), (0.2706, 0.1808, -0.8556), (0.3007, 0.1246, -7.634), (0.3007, 0.1246, -0.8556), (0.3192, 0.0635, -7.634), (0.3192, 0.0635, -0.8556), (0.3255, -1.423e-08, -7.634), (0.3255, -1.423e-08, -0.8556), (0.3192, -0.0635, -7.634), (0.3192, -0.0635, -0.8556), (0.3007, -0.1246, -7.634), (0.3007, -0.1246, -0.8556), (0.2706, -0.1808, -7.634), (0.2706, -0.1808, -0.8556), (0.2302, -0.2302, -7.634), (0.2302, -0.2302, -0.8556), (0.1808, -0.2706, -7.634), (0.1808, -0.2706, -0.8556), (0.1246, -0.3007, -7.634), (0.1246, -0.3007, -0.8556), (0.0635, -0.3192, -7.634), (0.0635, -0.3192, -0.8556), (-2.846e-08, -0.3255, -7.634), (-2.846e-08, -0.3255, -0.8556), (-0.0635, -0.3192, -7.634), (-0.0635, -0.3192, -0.8556), (-0.1246, -0.3007, -7.634), (-0.1246, -0.3007, -0.8556), (-0.1808, -0.2706, -7.634), (-0.1808, -0.2706, -0.8556), (-0.2302, -0.2302, -7.634), (-0.2302, -0.2302, -0.8556), (-0.2706, -0.1808, -7.634), (-0.2706, -0.1808, -0.8556), (-0.3007, -0.1246, -7.634), (-0.3007, -0.1246, -0.8556), (-0.3192, -0.0635, -7.634), (-0.3192, -0.0635, -0.8556), (-0.3255, 3.881e-09, -7.634), (-0.3255, 3.881e-09, -0.8556), (-0.3192, 0.0635, -7.634), (-0.3192, 0.0635, -0.8556), (-0.3007, 0.1246, -7.634), (-0.3007, 0.1246, -0.8556), (-0.2706, 0.1808, -7.634), (-0.2706, 0.1808, -0.8556), (-0.2302, 0.2302, -7.634), (-0.2302, 0.2302, -0.8556), (-0.1808, 0.2706, -7.634), (-0.1808, 0.2706, -0.8556), (-0.1246, 0.3007, -7.634), (-0.1246, 0.3007, -0.8556), (-0.0635, 0.3192, -7.634), (-0.0635, 0.3192, -0.8556)], [], [(77, 0, 2), (12, 0, 17), (17, 0, 22), (22, 0, 27), (27, 0, 32), (32, 0, 37), (37, 0, 42), (42, 0, 47), (47, 0, 52), (52, 0, 57), (57, 0, 62), (62, 0, 67), (67, 0, 72), (72, 0, 77), (2, 0, 7), (7, 0, 12), (2, 7, 10, 5), (5, 10, 9, 4), (4, 9, 8, 3), (3, 8, 6, 1), (7, 12, 15, 10), (10, 15, 14, 9), (9, 14, 13, 8), (8, 13, 11, 6), (12, 17, 20, 15), (15, 20, 19, 14), (14, 19, 18, 13), (13, 18, 16, 11), (17, 22, 25, 20), (20, 25, 24, 19), (19, 24, 23, 18), (18, 23, 21, 16), (22, 27, 30, 25), (25, 30, 29, 24), (24, 29, 28, 23), (23, 28, 26, 21), (27, 32, 35, 30), (30, 35, 34, 29), (29, 34, 33, 28), (28, 33, 31, 26), (32, 37, 40, 35), (35, 40, 39, 34), (34, 39, 38, 33), (33, 38, 36, 31), (37, 42, 45, 40), (40, 45, 44, 39), (39, 44, 43, 38), (38, 43, 41, 36), (42, 47, 50, 45), (45, 50, 49, 44), (44, 49, 48, 43), (43, 48, 46, 41), (47, 52, 55, 50), (50, 55, 54, 49), (49, 54, 53, 48), (48, 53, 51, 46), (52, 57, 60, 55), (55, 60, 59, 54), (54, 59, 58, 53), (53, 58, 56, 51), (57, 62, 65, 60), (60, 65, 64, 59), (59, 64, 63, 58), (58, 63, 61, 56), (62, 67, 70, 65), (65, 70, 69, 64), (64, 69, 68, 63), (63, 68, 66, 61), (67, 72, 75, 70), (70, 75, 74, 69), (69, 74, 73, 68), (68, 73, 71, 66), (72, 77, 80, 75), (75, 80, 79, 74), (74, 79, 78, 73), (73, 78, 76, 71), (77, 2, 5, 80), (80, 5, 4, 79), (79, 4, 3, 78), (78, 3, 1, 76), (1, 6, 11, 16, 21, 26, 31, 36, 41, 46, 51, 56, 61, 66, 71, 76), (81, 82, 84, 83), (83, 84, 86, 85), (85, 86, 88, 87), (87, 88, 90, 89), (89, 90, 92, 91), (91, 92, 94, 93), (93, 94, 96, 95), (95, 96, 98, 97), (97, 98, 100, 99), (99, 100, 102, 101), (101, 102, 104, 103), (103, 104, 106, 105), (105, 106, 108, 107), (107, 108, 110, 109), (109, 110, 112, 111), (111, 112, 114, 113), (113, 114, 116, 115), (115, 116, 118, 117), (117, 118, 120, 119), (119, 120, 122, 121), (121, 122, 124, 123), (123, 124, 126, 125), (125, 126, 128, 127), (127, 128, 130, 129), (129, 130, 132, 131), (131, 132, 134, 133), (133, 134, 136, 135), (135, 136, 138, 137), (137, 138, 140, 139), (139, 140, 142, 141), (84, 82, 144, 142, 140, 138, 136, 134, 132, 130, 128, 126, 124, 122, 120, 118, 116, 114, 112, 110, 108, 106, 104, 102, 100, 98, 96, 94, 92, 90, 88, 86), (141, 142, 144, 143), (143, 144, 82, 81), (81, 83, 85, 87, 89, 91, 93, 95, 97, 99, 101, 103, 105, 107, 109, 111, 113, 115, 117, 119, 121, 123, 125, 127, 129, 131, 133, 135, 137, 139, 141, 143)])
me_cone_003.polygons.foreach_set('use_smooth', [True] * 115)
_uv = me_cone_003.uv_layers.new(name='UVMap')
_uv.uv.foreach_set('vector', [0.1843, 0.4085, 0.25, 0.25, 0.25, 0.4216, 0.3713, 0.3713, 0.25, 0.25, 0.4085, 0.3157, 0.4085, 0.3157, 0.25, 0.25, 0.4216, 0.25, 0.4216, 0.25, 0.25, 0.25, 0.4085, 0.1843, 0.4085, 0.1843, 0.25, 0.25, 0.3713, 0.1287, 0.3713, 0.1287, 0.25, 0.25, 0.3157, 0.09151, 0.3157, 0.09151, 0.25, 0.25, 0.25, 0.07845, 0.25, 0.07845, 0.25, 0.25, 0.1843, 0.09151, 0.1843, 0.09151, 0.25, 0.25, 0.1287, 0.1287, 0.1287, 0.1287, 0.25, 0.25, 0.09151, 0.1843, 0.09151, 0.1843, 0.25, 0.25, 0.07845, 0.25, 0.07845, 0.25, 0.25, 0.25, 0.09151, 0.3157, 0.09151, 0.3157, 0.25, 0.25, 0.1287, 0.3713, 0.1287, 0.3713, 0.25, 0.25, 0.1843, 0.4085, 0.25, 0.4216, 0.25, 0.25, 0.3157, 0.4085, 0.3157, 0.4085, 0.25, 0.25, 0.3713, 0.3713, 0.25, 0.4216, 0.3157, 0.4085, 0.3224, 0.4316, 0.2526, 0.4455, 0.2526, 0.4455, 0.3224, 0.4316, 0.3267, 0.4747, 0.2651, 0.487, 0.7651, 0.487, 0.8267, 0.4747, 0.7923, 0.3522, 0.75, 0.3607, 0.75, 0.3607, 0.7923, 0.3522, 0.7649, 0.286, 0.75, 0.2889, 0.3157, 0.4085, 0.3713, 0.3713, 0.3864, 0.39, 0.3272, 0.4296, 0.3272, 0.4296, 0.3864, 0.39, 0.4069, 0.4283, 0.3546, 0.4632, 0.8546, 0.4632, 0.9069, 0.4283, 0.8283, 0.3283, 0.7923, 0.3522, 0.7923, 0.3522, 0.8283, 0.3283, 0.7775, 0.2775, 0.7649, 0.286, 0.3713, 0.3713, 0.4085, 0.3157, 0.4296, 0.3272, 0.39, 0.3864, 0.39, 0.3864, 0.4296, 0.3272, 0.4632, 0.3546, 0.4283, 0.4069, 0.9283, 0.4069, 0.9632, 0.3546, 0.8522, 0.2923, 0.8283, 0.3283, 0.8283, 0.3283, 0.8522, 0.2923, 0.786, 0.2649, 0.7775, 0.2775, 0.4085, 0.3157, 0.4216, 0.25, 0.4455, 0.2526, 0.4316, 0.3224, 0.4316, 0.3224, 0.4455, 0.2526, 0.487, 0.2651, 0.4747, 0.3267, 0.9747, 0.3267, 0.987, 0.2651, 0.8607, 0.25, 0.8522, 0.2923, 0.8522, 0.2923, 0.8607, 0.25, 0.7889, 0.25, 0.786, 0.2649, 0.4216, 0.25, 0.4085, 0.1843, 0.4316, 0.1776, 0.4455, 0.2474, 0.4455, 0.2474, 0.4316, 0.1776, 0.4747, 0.1733, 0.487, 0.2349, 0.987, 0.2349, 0.9747, 0.1733, 0.8522, 0.2077, 0.8607, 0.25, 0.8607, 0.25, 0.8522, 0.2077, 0.786, 0.2351, 0.7889, 0.25, 0.4085, 0.1843, 0.3713, 0.1287, 0.39, 0.1136, 0.4296, 0.1728, 0.4296, 0.1728, 0.39, 0.1136, 0.4283, 0.0931, 0.4632, 0.1454, 0.9632, 0.1454, 0.9283, 0.0931, 0.8283, 0.1717, 0.8522, 0.2077, 0.8522, 0.2077, 0.8283, 0.1717, 0.7775, 0.2225, 0.786, 0.2351, 0.3713, 0.1287, 0.3157, 0.09151, 0.3272, 0.07041, 0.3864, 0.11, 0.3864, 0.11, 0.3272, 0.07041, 0.3546, 0.03682, 0.4069, 0.07174, 0.9069, 0.07174, 0.8546, 0.03682, 0.7923, 0.1478, 0.8283, 0.1717, 0.8283, 0.1717, 0.7923, 0.1478, 0.7649, 0.214, 0.7775, 0.2225, 0.3157, 0.09151, 0.25, 0.07845, 0.2526, 0.05454, 0.3224, 0.06843, 0.3224, 0.06843, 0.2526, 0.05454, 0.2651, 0.013, 0.3267, 0.02526, 0.8267, 0.02526, 0.7651, 0.013, 0.75, 0.1393, 0.7923, 0.1478, 0.7923, 0.1478, 0.75, 0.1393, 0.75, 0.2111, 0.7649, 0.214, 0.25, 0.07845, 0.1843, 0.09151, 0.1776, 0.06843, 0.2474, 0.05454, 0.2474, 0.05454, 0.1776, 0.06843, 0.1733, 0.02526, 0.2349, 0.013, 0.7349, 0.013, 0.6733, 0.02526, 0.7077, 0.1478, 0.75, 0.1393, 0.75, 0.1393, 0.7077, 0.1478, 0.7351, 0.214, 0.75, 0.2111, 0.1843, 0.09151, 0.1287, 0.1287, 0.1136, 0.11, 0.1728, 0.07041, 0.1728, 0.07041, 0.1136, 0.11, 0.0931, 0.07174, 0.1454, 0.03682, 0.6454, 0.03682, 0.5931, 0.07174, 0.6717, 0.1717, 0.7077, 0.1478, 0.7077, 0.1478, 0.6717, 0.1717, 0.7225, 0.2225, 0.7351, 0.214, 0.1287, 0.1287, 0.09151, 0.1843, 0.07041, 0.1728, 0.11, 0.1136, 0.11, 0.1136, 0.07041, 0.1728, 0.03683, 0.1454, 0.07174, 0.0931, 0.5717, 0.0931, 0.5368, 0.1454, 0.6478, 0.2077, 0.6717, 0.1717, 0.6717, 0.1717, 0.6478, 0.2077, 0.714, 0.2351, 0.7225, 0.2225, 0.09151, 0.1843, 0.07845, 0.25, 0.05454, 0.2474, 0.06843, 0.1776, 0.06843, 0.1776, 0.05454, 0.2474, 0.013, 0.2349, 0.02526, 0.1733, 0.5253, 0.1733, 0.513, 0.2349, 0.6393, 0.25, 0.6478, 0.2077, 0.6478, 0.2077, 0.6393, 0.25, 0.7111, 0.25, 0.714, 0.2351, 0.07845, 0.25, 0.09151, 0.3157, 0.06843, 0.3224, 0.05454, 0.2526, 0.05454, 0.2526, 0.06843, 0.3224, 0.02526, 0.3267, 0.013, 0.2651, 0.513, 0.2651, 0.5253, 0.3267, 0.6478, 0.2923, 0.6393, 0.25, 0.6393, 0.25, 0.6478, 0.2923, 0.714, 0.2649, 0.7111, 0.25, 0.09151, 0.3157, 0.1287, 0.3713, 0.11, 0.3864, 0.07041, 0.3272, 0.07041, 0.3272, 0.11, 0.3864, 0.07174, 0.4069, 0.03683, 0.3546, 0.5368, 0.3546, 0.5717, 0.4069, 0.6717, 0.3283, 0.6478, 0.2923, 0.6478, 0.2923, 0.6717, 0.3283, 0.7225, 0.2775, 0.714, 0.2649, 0.1287, 0.3713, 0.1843, 0.4085, 0.1728, 0.4296, 0.1136, 0.39, 0.1136, 0.39, 0.1728, 0.4296, 0.1454, 0.4632, 0.0931, 0.4283, 0.5931, 0.4283, 0.6454, 0.4632, 0.7077, 0.3522, 0.6717, 0.3283, 0.6717, 0.3283, 0.7077, 0.3522, 0.7351, 0.286, 0.7225, 0.2775, 0.1843, 0.4085, 0.25, 0.4216, 0.2474, 0.4455, 0.1776, 0.4316, 0.1776, 0.4316, 0.2474, 0.4455, 0.2349, 0.487, 0.1733, 0.4747, 0.6733, 0.4747, 0.7349, 0.487, 0.75, 0.3607, 0.7077, 0.3522, 0.7077, 0.3522, 0.75, 0.3607, 0.75, 0.2889, 0.7351, 0.286, 0.75, 0.2889, 0.7649, 0.286, 0.7775, 0.2775, 0.786, 0.2649, 0.7889, 0.25, 0.786, 0.2351, 0.7775, 0.2225, 0.7649, 0.214, 0.75, 0.2111, 0.7351, 0.214, 0.7225, 0.2225, 0.714, 0.2351, 0.7111, 0.25, 0.714, 0.2649, 0.7225, 0.2775, 0.7351, 0.286, 1.0, 0.5, 1.0, 1.0, 0.9688, 1.0, 0.9688, 0.5, 0.9688, 0.5, 0.9688, 1.0, 0.9375, 1.0, 0.9375, 0.5, 0.9375, 0.5, 0.9375, 1.0, 0.9062, 1.0, 0.9062, 0.5, 0.9062, 0.5, 0.9062, 1.0, 0.875, 1.0, 0.875, 0.5, 0.875, 0.5, 0.875, 1.0, 0.8438, 1.0, 0.8438, 0.5, 0.8438, 0.5, 0.8438, 1.0, 0.8125, 1.0, 0.8125, 0.5, 0.8125, 0.5, 0.8125, 1.0, 0.7812, 1.0, 0.7812, 0.5, 0.7812, 0.5, 0.7812, 1.0, 0.75, 1.0, 0.75, 0.5, 0.75, 0.5, 0.75, 1.0, 0.7188, 1.0, 0.7188, 0.5, 0.7188, 0.5, 0.7188, 1.0, 0.6875, 1.0, 0.6875, 0.5, 0.6875, 0.5, 0.6875, 1.0, 0.6562, 1.0, 0.6562, 0.5, 0.6562, 0.5, 0.6562, 1.0, 0.625, 1.0, 0.625, 0.5, 0.625, 0.5, 0.625, 1.0, 0.5938, 1.0, 0.5938, 0.5, 0.5938, 0.5, 0.5938, 1.0, 0.5625, 1.0, 0.5625, 0.5, 0.5625, 0.5, 0.5625, 1.0, 0.5312, 1.0, 0.5312, 0.5, 0.5312, 0.5, 0.5312, 1.0, 0.5, 1.0, 0.5, 0.5, 0.5, 0.5, 0.5, 1.0, 0.4688, 1.0, 0.4688, 0.5, 0.4688, 0.5, 0.4688, 1.0, 0.4375, 1.0, 0.4375, 0.5, 0.4375, 0.5, 0.4375, 1.0, 0.4062, 1.0, 0.4062, 0.5, 0.4062, 0.5, 0.4062, 1.0, 0.375, 1.0, 0.375, 0.5, 0.375, 0.5, 0.375, 1.0, 0.3438, 1.0, 0.3438, 0.5, 0.3438, 0.5, 0.3438, 1.0, 0.3125, 1.0, 0.3125, 0.5, 0.3125, 0.5, 0.3125, 1.0, 0.2812, 1.0, 0.2812, 0.5, 0.2812, 0.5, 0.2812, 1.0, 0.25, 1.0, 0.25, 0.5, 0.25, 0.5, 0.25, 1.0, 0.2188, 1.0, 0.2188, 0.5, 0.2188, 0.5, 0.2188, 1.0, 0.1875, 1.0, 0.1875, 0.5, 0.1875, 0.5, 0.1875, 1.0, 0.1562, 1.0, 0.1562, 0.5, 0.1562, 0.5, 0.1562, 1.0, 0.125, 1.0, 0.125, 0.5, 0.125, 0.5, 0.125, 1.0, 0.09375, 1.0, 0.09375, 0.5, 0.09375, 0.5, 0.09375, 1.0, 0.0625, 1.0, 0.0625, 0.5, 0.2968, 0.4854, 0.25, 0.49, 0.2032, 0.4854, 0.1582, 0.4717, 0.1167, 0.4496, 0.08029, 0.4197, 0.05045, 0.3833, 0.02827, 0.3418, 0.01461, 0.2968, 0.01, 0.25, 0.01461, 0.2032, 0.02827, 0.1582, 0.05045, 0.1167, 0.08029, 0.08029, 0.1167, 0.05045, 0.1582, 0.02827, 0.2032, 0.01461, 0.25, 0.01, 0.2968, 0.01461, 0.3418, 0.02827, 0.3833, 0.05045, 0.4197, 0.08029, 0.4496, 0.1167, 0.4717, 0.1582, 0.4854, 0.2032, 0.49, 0.25, 0.4854, 0.2968, 0.4717, 0.3418, 0.4496, 0.3833, 0.4197, 0.4197, 0.3833, 0.4496, 0.3418, 0.4717, 0.0625, 0.5, 0.0625, 1.0, 0.03125, 1.0, 0.03125, 0.5, 0.03125, 0.5, 0.03125, 1.0, 0.0, 1.0, 0.0, 0.5, 0.75, 0.49, 0.7968, 0.4854, 0.8418, 0.4717, 0.8833, 0.4496, 0.9197, 0.4197, 0.9496, 0.3833, 0.9717, 0.3418, 0.9854, 0.2968, 0.99, 0.25, 0.9854, 0.2032, 0.9717, 0.1582, 0.9496, 0.1167, 0.9197, 0.08029, 0.8833, 0.05045, 0.8418, 0.02827, 0.7968, 0.01461, 0.75, 0.01, 0.7032, 0.01461, 0.6582, 0.02827, 0.6167, 0.05045, 0.5803, 0.08029, 0.5504, 0.1167, 0.5283, 0.1582, 0.5146, 0.2032, 0.51, 0.25, 0.5146, 0.2968, 0.5283, 0.3418, 0.5504, 0.3833, 0.5803, 0.4197, 0.6167, 0.4496, 0.6582, 0.4717, 0.7032, 0.4854])
me_cone_003.materials.append(mat_fence)
me_cone_003.use_remesh_fix_poles = True
me_cone_003.use_remesh_preserve_attributes = False
me_cone_003.update()
me_cylinder_004 = bpy.data.meshes.new('Cylinder.004')
me_cylinder_004.from_pydata([(0.0, 1.0, -1.0), (0.0, 1.0, 1.0), (0.1951, 0.9808, -1.0), (0.1951, 0.9808, 1.0), (0.3827, 0.9239, -1.0), (0.3827, 0.9239, 1.0), (0.5556, 0.8315, -1.0), (0.5556, 0.8315, 1.0), (0.7071, 0.7071, -1.0), (0.7071, 0.7071, 1.0), (0.8315, 0.5556, -1.0), (0.8315, 0.5556, 1.0), (0.9239, 0.3827, -1.0), (0.9239, 0.3827, 1.0), (0.9808, 0.1951, -1.0), (0.9808, 0.1951, 1.0), (1.0, -4.371e-08, -1.0), (1.0, -4.371e-08, 1.0), (0.9808, -0.1951, -1.0), (0.9808, -0.1951, 1.0), (0.9239, -0.3827, -1.0), (0.9239, -0.3827, 1.0), (0.8315, -0.5556, -1.0), (0.8315, -0.5556, 1.0), (0.7071, -0.7071, -1.0), (0.7071, -0.7071, 1.0), (0.5556, -0.8315, -1.0), (0.5556, -0.8315, 1.0), (0.3827, -0.9239, -1.0), (0.3827, -0.9239, 1.0), (0.1951, -0.9808, -1.0), (0.1951, -0.9808, 1.0), (-8.742e-08, -1.0, -1.0), (-8.742e-08, -1.0, 1.0), (-0.1951, -0.9808, -1.0), (-0.1951, -0.9808, 1.0), (-0.3827, -0.9239, -1.0), (-0.3827, -0.9239, 1.0), (-0.5556, -0.8315, -1.0), (-0.5556, -0.8315, 1.0), (-0.7071, -0.7071, -1.0), (-0.7071, -0.7071, 1.0), (-0.8315, -0.5556, -1.0), (-0.8315, -0.5556, 1.0), (-0.9239, -0.3827, -1.0), (-0.9239, -0.3827, 1.0), (-0.9808, -0.1951, -1.0), (-0.9808, -0.1951, 1.0), (-1.0, 1.192e-08, -1.0), (-1.0, 1.192e-08, 1.0), (-0.9808, 0.1951, -1.0), (-0.9808, 0.1951, 1.0), (-0.9239, 0.3827, -1.0), (-0.9239, 0.3827, 1.0), (-0.8315, 0.5556, -1.0), (-0.8315, 0.5556, 1.0), (-0.7071, 0.7071, -1.0), (-0.7071, 0.7071, 1.0), (-0.5556, 0.8315, -1.0), (-0.5556, 0.8315, 1.0), (-0.3827, 0.9239, -1.0), (-0.3827, 0.9239, 1.0), (-0.1951, 0.9808, -1.0), (-0.1951, 0.9808, 1.0)], [], [(0, 1, 3, 2), (2, 3, 5, 4), (4, 5, 7, 6), (6, 7, 9, 8), (8, 9, 11, 10), (10, 11, 13, 12), (12, 13, 15, 14), (14, 15, 17, 16), (16, 17, 19, 18), (18, 19, 21, 20), (20, 21, 23, 22), (22, 23, 25, 24), (24, 25, 27, 26), (26, 27, 29, 28), (28, 29, 31, 30), (30, 31, 33, 32), (32, 33, 35, 34), (34, 35, 37, 36), (36, 37, 39, 38), (38, 39, 41, 40), (40, 41, 43, 42), (42, 43, 45, 44), (44, 45, 47, 46), (46, 47, 49, 48), (48, 49, 51, 50), (50, 51, 53, 52), (52, 53, 55, 54), (54, 55, 57, 56), (56, 57, 59, 58), (58, 59, 61, 60), (3, 1, 63, 61, 59, 57, 55, 53, 51, 49, 47, 45, 43, 41, 39, 37, 35, 33, 31, 29, 27, 25, 23, 21, 19, 17, 15, 13, 11, 9, 7, 5), (60, 61, 63, 62), (62, 63, 1, 0), (0, 2, 4, 6, 8, 10, 12, 14, 16, 18, 20, 22, 24, 26, 28, 30, 32, 34, 36, 38, 40, 42, 44, 46, 48, 50, 52, 54, 56, 58, 60, 62)])
me_cylinder_004.polygons.foreach_set('use_smooth', [True] * 34)
_uv = me_cylinder_004.uv_layers.new(name='UVMap')
_uv.uv.foreach_set('vector', [1.0, 0.5, 1.0, 1.0, 0.9688, 1.0, 0.9688, 0.5, 0.9688, 0.5, 0.9688, 1.0, 0.9375, 1.0, 0.9375, 0.5, 0.9375, 0.5, 0.9375, 1.0, 0.9062, 1.0, 0.9062, 0.5, 0.9062, 0.5, 0.9062, 1.0, 0.875, 1.0, 0.875, 0.5, 0.875, 0.5, 0.875, 1.0, 0.8438, 1.0, 0.8438, 0.5, 0.8438, 0.5, 0.8438, 1.0, 0.8125, 1.0, 0.8125, 0.5, 0.8125, 0.5, 0.8125, 1.0, 0.7812, 1.0, 0.7812, 0.5, 0.7812, 0.5, 0.7812, 1.0, 0.75, 1.0, 0.75, 0.5, 0.75, 0.5, 0.75, 1.0, 0.7188, 1.0, 0.7188, 0.5, 0.7188, 0.5, 0.7188, 1.0, 0.6875, 1.0, 0.6875, 0.5, 0.6875, 0.5, 0.6875, 1.0, 0.6562, 1.0, 0.6562, 0.5, 0.6562, 0.5, 0.6562, 1.0, 0.625, 1.0, 0.625, 0.5, 0.625, 0.5, 0.625, 1.0, 0.5938, 1.0, 0.5938, 0.5, 0.5938, 0.5, 0.5938, 1.0, 0.5625, 1.0, 0.5625, 0.5, 0.5625, 0.5, 0.5625, 1.0, 0.5312, 1.0, 0.5312, 0.5, 0.5312, 0.5, 0.5312, 1.0, 0.5, 1.0, 0.5, 0.5, 0.5, 0.5, 0.5, 1.0, 0.4688, 1.0, 0.4688, 0.5, 0.4688, 0.5, 0.4688, 1.0, 0.4375, 1.0, 0.4375, 0.5, 0.4375, 0.5, 0.4375, 1.0, 0.4062, 1.0, 0.4062, 0.5, 0.4062, 0.5, 0.4062, 1.0, 0.375, 1.0, 0.375, 0.5, 0.375, 0.5, 0.375, 1.0, 0.3438, 1.0, 0.3438, 0.5, 0.3438, 0.5, 0.3438, 1.0, 0.3125, 1.0, 0.3125, 0.5, 0.3125, 0.5, 0.3125, 1.0, 0.2812, 1.0, 0.2812, 0.5, 0.2812, 0.5, 0.2812, 1.0, 0.25, 1.0, 0.25, 0.5, 0.25, 0.5, 0.25, 1.0, 0.2188, 1.0, 0.2188, 0.5, 0.2188, 0.5, 0.2188, 1.0, 0.1875, 1.0, 0.1875, 0.5, 0.1875, 0.5, 0.1875, 1.0, 0.1562, 1.0, 0.1562, 0.5, 0.1562, 0.5, 0.1562, 1.0, 0.125, 1.0, 0.125, 0.5, 0.125, 0.5, 0.125, 1.0, 0.09375, 1.0, 0.09375, 0.5, 0.09375, 0.5, 0.09375, 1.0, 0.0625, 1.0, 0.0625, 0.5, 0.2968, 0.4854, 0.25, 0.49, 0.2032, 0.4854, 0.1582, 0.4717, 0.1167, 0.4496, 0.08029, 0.4197, 0.05045, 0.3833, 0.02827, 0.3418, 0.01461, 0.2968, 0.01, 0.25, 0.01461, 0.2032, 0.02827, 0.1582, 0.05045, 0.1167, 0.08029, 0.08029, 0.1167, 0.05045, 0.1582, 0.02827, 0.2032, 0.01461, 0.25, 0.01, 0.2968, 0.01461, 0.3418, 0.02827, 0.3833, 0.05045, 0.4197, 0.08029, 0.4496, 0.1167, 0.4717, 0.1582, 0.4854, 0.2032, 0.49, 0.25, 0.4854, 0.2968, 0.4717, 0.3418, 0.4496, 0.3833, 0.4197, 0.4197, 0.3833, 0.4496, 0.3418, 0.4717, 0.0625, 0.5, 0.0625, 1.0, 0.03125, 1.0, 0.03125, 0.5, 0.03125, 0.5, 0.03125, 1.0, 0.0, 1.0, 0.0, 0.5, 0.75, 0.49, 0.7968, 0.4854, 0.8418, 0.4717, 0.8833, 0.4496, 0.9197, 0.4197, 0.9496, 0.3833, 0.9717, 0.3418, 0.9854, 0.2968, 0.99, 0.25, 0.9854, 0.2032, 0.9717, 0.1582, 0.9496, 0.1167, 0.9197, 0.08029, 0.8833, 0.05045, 0.8418, 0.02827, 0.7968, 0.01461, 0.75, 0.01, 0.7032, 0.01461, 0.6582, 0.02827, 0.6167, 0.05045, 0.5803, 0.08029, 0.5504, 0.1167, 0.5283, 0.1582, 0.5146, 0.2032, 0.51, 0.25, 0.5146, 0.2968, 0.5283, 0.3418, 0.5504, 0.3833, 0.5803, 0.4197, 0.6167, 0.4496, 0.6582, 0.4717, 0.7032, 0.4854])
me_cylinder_004.materials.append(mat_fence)
me_cylinder_004.use_remesh_fix_poles = True
me_cylinder_004.use_remesh_preserve_attributes = False
me_cylinder_004.update()
me_cylinder_005 = bpy.data.meshes.new('Cylinder.005')
me_cylinder_005.from_pydata([(0.0, 1.0, -1.0), (0.0, 1.0, 1.0), (0.1951, 0.9808, -1.0), (0.1951, 0.9808, 1.0), (0.3827, 0.9239, -1.0), (0.3827, 0.9239, 1.0), (0.5556, 0.8315, -1.0), (0.5556, 0.8315, 1.0), (0.7071, 0.7071, -1.0), (0.7071, 0.7071, 1.0), (0.8315, 0.5556, -1.0), (0.8315, 0.5556, 1.0), (0.9239, 0.3827, -1.0), (0.9239, 0.3827, 1.0), (0.9808, 0.1951, -1.0), (0.9808, 0.1951, 1.0), (1.0, -4.371e-08, -1.0), (1.0, -4.371e-08, 1.0), (0.9808, -0.1951, -1.0), (0.9808, -0.1951, 1.0), (0.9239, -0.3827, -1.0), (0.9239, -0.3827, 1.0), (0.8315, -0.5556, -1.0), (0.8315, -0.5556, 1.0), (0.7071, -0.7071, -1.0), (0.7071, -0.7071, 1.0), (0.5556, -0.8315, -1.0), (0.5556, -0.8315, 1.0), (0.3827, -0.9239, -1.0), (0.3827, -0.9239, 1.0), (0.1951, -0.9808, -1.0), (0.1951, -0.9808, 1.0), (-8.742e-08, -1.0, -1.0), (-8.742e-08, -1.0, 1.0), (-0.1951, -0.9808, -1.0), (-0.1951, -0.9808, 1.0), (-0.3827, -0.9239, -1.0), (-0.3827, -0.9239, 1.0), (-0.5556, -0.8315, -1.0), (-0.5556, -0.8315, 1.0), (-0.7071, -0.7071, -1.0), (-0.7071, -0.7071, 1.0), (-0.8315, -0.5556, -1.0), (-0.8315, -0.5556, 1.0), (-0.9239, -0.3827, -1.0), (-0.9239, -0.3827, 1.0), (-0.9808, -0.1951, -1.0), (-0.9808, -0.1951, 1.0), (-1.0, 1.192e-08, -1.0), (-1.0, 1.192e-08, 1.0), (-0.9808, 0.1951, -1.0), (-0.9808, 0.1951, 1.0), (-0.9239, 0.3827, -1.0), (-0.9239, 0.3827, 1.0), (-0.8315, 0.5556, -1.0), (-0.8315, 0.5556, 1.0), (-0.7071, 0.7071, -1.0), (-0.7071, 0.7071, 1.0), (-0.5556, 0.8315, -1.0), (-0.5556, 0.8315, 1.0), (-0.3827, 0.9239, -1.0), (-0.3827, 0.9239, 1.0), (-0.1951, 0.9808, -1.0), (-0.1951, 0.9808, 1.0)], [], [(0, 1, 3, 2), (2, 3, 5, 4), (4, 5, 7, 6), (6, 7, 9, 8), (8, 9, 11, 10), (10, 11, 13, 12), (12, 13, 15, 14), (14, 15, 17, 16), (16, 17, 19, 18), (18, 19, 21, 20), (20, 21, 23, 22), (22, 23, 25, 24), (24, 25, 27, 26), (26, 27, 29, 28), (28, 29, 31, 30), (30, 31, 33, 32), (32, 33, 35, 34), (34, 35, 37, 36), (36, 37, 39, 38), (38, 39, 41, 40), (40, 41, 43, 42), (42, 43, 45, 44), (44, 45, 47, 46), (46, 47, 49, 48), (48, 49, 51, 50), (50, 51, 53, 52), (52, 53, 55, 54), (54, 55, 57, 56), (56, 57, 59, 58), (58, 59, 61, 60), (3, 1, 63, 61, 59, 57, 55, 53, 51, 49, 47, 45, 43, 41, 39, 37, 35, 33, 31, 29, 27, 25, 23, 21, 19, 17, 15, 13, 11, 9, 7, 5), (60, 61, 63, 62), (62, 63, 1, 0), (0, 2, 4, 6, 8, 10, 12, 14, 16, 18, 20, 22, 24, 26, 28, 30, 32, 34, 36, 38, 40, 42, 44, 46, 48, 50, 52, 54, 56, 58, 60, 62)])
me_cylinder_005.polygons.foreach_set('use_smooth', [True] * 34)
_uv = me_cylinder_005.uv_layers.new(name='UVMap')
_uv.uv.foreach_set('vector', [1.0, 0.5, 1.0, 1.0, 0.9688, 1.0, 0.9688, 0.5, 0.9688, 0.5, 0.9688, 1.0, 0.9375, 1.0, 0.9375, 0.5, 0.9375, 0.5, 0.9375, 1.0, 0.9062, 1.0, 0.9062, 0.5, 0.9062, 0.5, 0.9062, 1.0, 0.875, 1.0, 0.875, 0.5, 0.875, 0.5, 0.875, 1.0, 0.8438, 1.0, 0.8438, 0.5, 0.8438, 0.5, 0.8438, 1.0, 0.8125, 1.0, 0.8125, 0.5, 0.8125, 0.5, 0.8125, 1.0, 0.7812, 1.0, 0.7812, 0.5, 0.7812, 0.5, 0.7812, 1.0, 0.75, 1.0, 0.75, 0.5, 0.75, 0.5, 0.75, 1.0, 0.7188, 1.0, 0.7188, 0.5, 0.7188, 0.5, 0.7188, 1.0, 0.6875, 1.0, 0.6875, 0.5, 0.6875, 0.5, 0.6875, 1.0, 0.6562, 1.0, 0.6562, 0.5, 0.6562, 0.5, 0.6562, 1.0, 0.625, 1.0, 0.625, 0.5, 0.625, 0.5, 0.625, 1.0, 0.5938, 1.0, 0.5938, 0.5, 0.5938, 0.5, 0.5938, 1.0, 0.5625, 1.0, 0.5625, 0.5, 0.5625, 0.5, 0.5625, 1.0, 0.5312, 1.0, 0.5312, 0.5, 0.5312, 0.5, 0.5312, 1.0, 0.5, 1.0, 0.5, 0.5, 0.5, 0.5, 0.5, 1.0, 0.4688, 1.0, 0.4688, 0.5, 0.4688, 0.5, 0.4688, 1.0, 0.4375, 1.0, 0.4375, 0.5, 0.4375, 0.5, 0.4375, 1.0, 0.4062, 1.0, 0.4062, 0.5, 0.4062, 0.5, 0.4062, 1.0, 0.375, 1.0, 0.375, 0.5, 0.375, 0.5, 0.375, 1.0, 0.3438, 1.0, 0.3438, 0.5, 0.3438, 0.5, 0.3438, 1.0, 0.3125, 1.0, 0.3125, 0.5, 0.3125, 0.5, 0.3125, 1.0, 0.2812, 1.0, 0.2812, 0.5, 0.2812, 0.5, 0.2812, 1.0, 0.25, 1.0, 0.25, 0.5, 0.25, 0.5, 0.25, 1.0, 0.2188, 1.0, 0.2188, 0.5, 0.2188, 0.5, 0.2188, 1.0, 0.1875, 1.0, 0.1875, 0.5, 0.1875, 0.5, 0.1875, 1.0, 0.1562, 1.0, 0.1562, 0.5, 0.1562, 0.5, 0.1562, 1.0, 0.125, 1.0, 0.125, 0.5, 0.125, 0.5, 0.125, 1.0, 0.09375, 1.0, 0.09375, 0.5, 0.09375, 0.5, 0.09375, 1.0, 0.0625, 1.0, 0.0625, 0.5, 0.2968, 0.4854, 0.25, 0.49, 0.2032, 0.4854, 0.1582, 0.4717, 0.1167, 0.4496, 0.08029, 0.4197, 0.05045, 0.3833, 0.02827, 0.3418, 0.01461, 0.2968, 0.01, 0.25, 0.01461, 0.2032, 0.02827, 0.1582, 0.05045, 0.1167, 0.08029, 0.08029, 0.1167, 0.05045, 0.1582, 0.02827, 0.2032, 0.01461, 0.25, 0.01, 0.2968, 0.01461, 0.3418, 0.02827, 0.3833, 0.05045, 0.4197, 0.08029, 0.4496, 0.1167, 0.4717, 0.1582, 0.4854, 0.2032, 0.49, 0.25, 0.4854, 0.2968, 0.4717, 0.3418, 0.4496, 0.3833, 0.4197, 0.4197, 0.3833, 0.4496, 0.3418, 0.4717, 0.0625, 0.5, 0.0625, 1.0, 0.03125, 1.0, 0.03125, 0.5, 0.03125, 0.5, 0.03125, 1.0, 0.0, 1.0, 0.0, 0.5, 0.75, 0.49, 0.7968, 0.4854, 0.8418, 0.4717, 0.8833, 0.4496, 0.9197, 0.4197, 0.9496, 0.3833, 0.9717, 0.3418, 0.9854, 0.2968, 0.99, 0.25, 0.9854, 0.2032, 0.9717, 0.1582, 0.9496, 0.1167, 0.9197, 0.08029, 0.8833, 0.05045, 0.8418, 0.02827, 0.7968, 0.01461, 0.75, 0.01, 0.7032, 0.01461, 0.6582, 0.02827, 0.6167, 0.05045, 0.5803, 0.08029, 0.5504, 0.1167, 0.5283, 0.1582, 0.5146, 0.2032, 0.51, 0.25, 0.5146, 0.2968, 0.5283, 0.3418, 0.5504, 0.3833, 0.5803, 0.4197, 0.6167, 0.4496, 0.6582, 0.4717, 0.7032, 0.4854])
me_cylinder_005.materials.append(mat_fence)
me_cylinder_005.use_remesh_fix_poles = True
me_cylinder_005.use_remesh_preserve_attributes = False
me_cylinder_005.update()
me_cylinder_006 = bpy.data.meshes.new('Cylinder.006')
me_cylinder_006.from_pydata([(0.0, 1.0, -1.0), (0.0, 1.0, 1.0), (0.1951, 0.9808, -1.0), (0.1951, 0.9808, 1.0), (0.3827, 0.9239, -1.0), (0.3827, 0.9239, 1.0), (0.5556, 0.8315, -1.0), (0.5556, 0.8315, 1.0), (0.7071, 0.7071, -1.0), (0.7071, 0.7071, 1.0), (0.8315, 0.5556, -1.0), (0.8315, 0.5556, 1.0), (0.9239, 0.3827, -1.0), (0.9239, 0.3827, 1.0), (0.9808, 0.1951, -1.0), (0.9808, 0.1951, 1.0), (1.0, -4.371e-08, -1.0), (1.0, -4.371e-08, 1.0), (0.9808, -0.1951, -1.0), (0.9808, -0.1951, 1.0), (0.9239, -0.3827, -1.0), (0.9239, -0.3827, 1.0), (0.8315, -0.5556, -1.0), (0.8315, -0.5556, 1.0), (0.7071, -0.7071, -1.0), (0.7071, -0.7071, 1.0), (0.5556, -0.8315, -1.0), (0.5556, -0.8315, 1.0), (0.3827, -0.9239, -1.0), (0.3827, -0.9239, 1.0), (0.1951, -0.9808, -1.0), (0.1951, -0.9808, 1.0), (-8.742e-08, -1.0, -1.0), (-8.742e-08, -1.0, 1.0), (-0.1951, -0.9808, -1.0), (-0.1951, -0.9808, 1.0), (-0.3827, -0.9239, -1.0), (-0.3827, -0.9239, 1.0), (-0.5556, -0.8315, -1.0), (-0.5556, -0.8315, 1.0), (-0.7071, -0.7071, -1.0), (-0.7071, -0.7071, 1.0), (-0.8315, -0.5556, -1.0), (-0.8315, -0.5556, 1.0), (-0.9239, -0.3827, -1.0), (-0.9239, -0.3827, 1.0), (-0.9808, -0.1951, -1.0), (-0.9808, -0.1951, 1.0), (-1.0, 1.192e-08, -1.0), (-1.0, 1.192e-08, 1.0), (-0.9808, 0.1951, -1.0), (-0.9808, 0.1951, 1.0), (-0.9239, 0.3827, -1.0), (-0.9239, 0.3827, 1.0), (-0.8315, 0.5556, -1.0), (-0.8315, 0.5556, 1.0), (-0.7071, 0.7071, -1.0), (-0.7071, 0.7071, 1.0), (-0.5556, 0.8315, -1.0), (-0.5556, 0.8315, 1.0), (-0.3827, 0.9239, -1.0), (-0.3827, 0.9239, 1.0), (-0.1951, 0.9808, -1.0), (-0.1951, 0.9808, 1.0)], [], [(0, 1, 3, 2), (2, 3, 5, 4), (4, 5, 7, 6), (6, 7, 9, 8), (8, 9, 11, 10), (10, 11, 13, 12), (12, 13, 15, 14), (14, 15, 17, 16), (16, 17, 19, 18), (18, 19, 21, 20), (20, 21, 23, 22), (22, 23, 25, 24), (24, 25, 27, 26), (26, 27, 29, 28), (28, 29, 31, 30), (30, 31, 33, 32), (32, 33, 35, 34), (34, 35, 37, 36), (36, 37, 39, 38), (38, 39, 41, 40), (40, 41, 43, 42), (42, 43, 45, 44), (44, 45, 47, 46), (46, 47, 49, 48), (48, 49, 51, 50), (50, 51, 53, 52), (52, 53, 55, 54), (54, 55, 57, 56), (56, 57, 59, 58), (58, 59, 61, 60), (3, 1, 63, 61, 59, 57, 55, 53, 51, 49, 47, 45, 43, 41, 39, 37, 35, 33, 31, 29, 27, 25, 23, 21, 19, 17, 15, 13, 11, 9, 7, 5), (60, 61, 63, 62), (62, 63, 1, 0), (0, 2, 4, 6, 8, 10, 12, 14, 16, 18, 20, 22, 24, 26, 28, 30, 32, 34, 36, 38, 40, 42, 44, 46, 48, 50, 52, 54, 56, 58, 60, 62)])
me_cylinder_006.polygons.foreach_set('use_smooth', [True] * 34)
_uv = me_cylinder_006.uv_layers.new(name='UVMap')
_uv.uv.foreach_set('vector', [1.0, 0.5, 1.0, 1.0, 0.9688, 1.0, 0.9688, 0.5, 0.9688, 0.5, 0.9688, 1.0, 0.9375, 1.0, 0.9375, 0.5, 0.9375, 0.5, 0.9375, 1.0, 0.9062, 1.0, 0.9062, 0.5, 0.9062, 0.5, 0.9062, 1.0, 0.875, 1.0, 0.875, 0.5, 0.875, 0.5, 0.875, 1.0, 0.8438, 1.0, 0.8438, 0.5, 0.8438, 0.5, 0.8438, 1.0, 0.8125, 1.0, 0.8125, 0.5, 0.8125, 0.5, 0.8125, 1.0, 0.7812, 1.0, 0.7812, 0.5, 0.7812, 0.5, 0.7812, 1.0, 0.75, 1.0, 0.75, 0.5, 0.75, 0.5, 0.75, 1.0, 0.7188, 1.0, 0.7188, 0.5, 0.7188, 0.5, 0.7188, 1.0, 0.6875, 1.0, 0.6875, 0.5, 0.6875, 0.5, 0.6875, 1.0, 0.6562, 1.0, 0.6562, 0.5, 0.6562, 0.5, 0.6562, 1.0, 0.625, 1.0, 0.625, 0.5, 0.625, 0.5, 0.625, 1.0, 0.5938, 1.0, 0.5938, 0.5, 0.5938, 0.5, 0.5938, 1.0, 0.5625, 1.0, 0.5625, 0.5, 0.5625, 0.5, 0.5625, 1.0, 0.5312, 1.0, 0.5312, 0.5, 0.5312, 0.5, 0.5312, 1.0, 0.5, 1.0, 0.5, 0.5, 0.5, 0.5, 0.5, 1.0, 0.4688, 1.0, 0.4688, 0.5, 0.4688, 0.5, 0.4688, 1.0, 0.4375, 1.0, 0.4375, 0.5, 0.4375, 0.5, 0.4375, 1.0, 0.4062, 1.0, 0.4062, 0.5, 0.4062, 0.5, 0.4062, 1.0, 0.375, 1.0, 0.375, 0.5, 0.375, 0.5, 0.375, 1.0, 0.3438, 1.0, 0.3438, 0.5, 0.3438, 0.5, 0.3438, 1.0, 0.3125, 1.0, 0.3125, 0.5, 0.3125, 0.5, 0.3125, 1.0, 0.2812, 1.0, 0.2812, 0.5, 0.2812, 0.5, 0.2812, 1.0, 0.25, 1.0, 0.25, 0.5, 0.25, 0.5, 0.25, 1.0, 0.2188, 1.0, 0.2188, 0.5, 0.2188, 0.5, 0.2188, 1.0, 0.1875, 1.0, 0.1875, 0.5, 0.1875, 0.5, 0.1875, 1.0, 0.1562, 1.0, 0.1562, 0.5, 0.1562, 0.5, 0.1562, 1.0, 0.125, 1.0, 0.125, 0.5, 0.125, 0.5, 0.125, 1.0, 0.09375, 1.0, 0.09375, 0.5, 0.09375, 0.5, 0.09375, 1.0, 0.0625, 1.0, 0.0625, 0.5, 0.2968, 0.4854, 0.25, 0.49, 0.2032, 0.4854, 0.1582, 0.4717, 0.1167, 0.4496, 0.08029, 0.4197, 0.05045, 0.3833, 0.02827, 0.3418, 0.01461, 0.2968, 0.01, 0.25, 0.01461, 0.2032, 0.02827, 0.1582, 0.05045, 0.1167, 0.08029, 0.08029, 0.1167, 0.05045, 0.1582, 0.02827, 0.2032, 0.01461, 0.25, 0.01, 0.2968, 0.01461, 0.3418, 0.02827, 0.3833, 0.05045, 0.4197, 0.08029, 0.4496, 0.1167, 0.4717, 0.1582, 0.4854, 0.2032, 0.49, 0.25, 0.4854, 0.2968, 0.4717, 0.3418, 0.4496, 0.3833, 0.4197, 0.4197, 0.3833, 0.4496, 0.3418, 0.4717, 0.0625, 0.5, 0.0625, 1.0, 0.03125, 1.0, 0.03125, 0.5, 0.03125, 0.5, 0.03125, 1.0, 0.0, 1.0, 0.0, 0.5, 0.75, 0.49, 0.7968, 0.4854, 0.8418, 0.4717, 0.8833, 0.4496, 0.9197, 0.4197, 0.9496, 0.3833, 0.9717, 0.3418, 0.9854, 0.2968, 0.99, 0.25, 0.9854, 0.2032, 0.9717, 0.1582, 0.9496, 0.1167, 0.9197, 0.08029, 0.8833, 0.05045, 0.8418, 0.02827, 0.7968, 0.01461, 0.75, 0.01, 0.7032, 0.01461, 0.6582, 0.02827, 0.6167, 0.05045, 0.5803, 0.08029, 0.5504, 0.1167, 0.5283, 0.1582, 0.5146, 0.2032, 0.51, 0.25, 0.5146, 0.2968, 0.5283, 0.3418, 0.5504, 0.3833, 0.5803, 0.4197, 0.6167, 0.4496, 0.6582, 0.4717, 0.7032, 0.4854])
me_cylinder_006.materials.append(mat_fence)
me_cylinder_006.use_remesh_fix_poles = True
me_cylinder_006.use_remesh_preserve_attributes = False
me_cylinder_006.update()

# ---- objects
ob_fence1 = bpy.data.objects.new('Fence1', me_cone)
ob_fence2 = bpy.data.objects.new('Fence2', me_cone_001)
ob_fence3 = bpy.data.objects.new('Fence3', me_cone_002)
ob_fence4 = bpy.data.objects.new('Fence4', me_cone_003)
ob_mid1 = bpy.data.objects.new('Mid1', me_cylinder_004)
ob_mid2 = bpy.data.objects.new('Mid2', me_cylinder_005)
ob_mid3 = bpy.data.objects.new('Mid3', me_cylinder_006)

# ---- transforms, parenting, visibility, modifiers, constraints
ob_fence1.location = (0.0, 0.0, 0.9535)
ob_fence1.scale = (0.08973, 0.08973, 0.1243)
_m = ob_fence1.modifiers.new('Auto Smooth', 'NODES')
_m.node_group = ng_auto_smooth
_gi = [s.identifier for s in ng_auto_smooth.interface.items_tree if s.item_type == 'SOCKET' and s.in_out == 'INPUT']
_m[_gi[1]] = 0.5236  # Angle
ob_fence2.location = (0.5179, 0.0, 0.9535)
ob_fence2.scale = (0.08973, 0.08973, 0.1243)
_m = ob_fence2.modifiers.new('Auto Smooth', 'NODES')
_m.node_group = ng_auto_smooth
_gi = [s.identifier for s in ng_auto_smooth.interface.items_tree if s.item_type == 'SOCKET' and s.in_out == 'INPUT']
_m[_gi[1]] = 0.5236  # Angle
ob_fence3.location = (1.028, 0.0, 0.9535)
ob_fence3.scale = (0.08973, 0.08973, 0.1243)
_m = ob_fence3.modifiers.new('Auto Smooth', 'NODES')
_m.node_group = ng_auto_smooth
_gi = [s.identifier for s in ng_auto_smooth.interface.items_tree if s.item_type == 'SOCKET' and s.in_out == 'INPUT']
_m[_gi[1]] = 0.5236  # Angle
ob_fence4.location = (1.546, 0.0, 0.9535)
ob_fence4.scale = (0.08973, 0.08973, 0.1243)
_m = ob_fence4.modifiers.new('Auto Smooth', 'NODES')
_m.node_group = ng_auto_smooth
_gi = [s.identifier for s in ng_auto_smooth.interface.items_tree if s.item_type == 'SOCKET' and s.in_out == 'INPUT']
_m[_gi[1]] = 0.5236  # Angle
ob_mid1.location = (0.258, -2.945e-08, 0.6451)
ob_mid1.rotation_euler = (-1.344e-07, 1.571, 0.0)
ob_mid1.scale = (0.01768, 0.01768, 0.2441)
_m = ob_mid1.modifiers.new('Auto Smooth', 'NODES')
_m.node_group = ng_auto_smooth
_gi = [s.identifier for s in ng_auto_smooth.interface.items_tree if s.item_type == 'SOCKET' and s.in_out == 'INPUT']
_m[_gi[1]] = 0.5236  # Angle
ob_mid2.location = (0.7681, -2.945e-08, 0.6451)
ob_mid2.rotation_euler = (-1.344e-07, 1.571, 0.0)
ob_mid2.scale = (0.01768, 0.01768, 0.2441)
_m = ob_mid2.modifiers.new('Auto Smooth', 'NODES')
_m.node_group = ng_auto_smooth
_gi = [s.identifier for s in ng_auto_smooth.interface.items_tree if s.item_type == 'SOCKET' and s.in_out == 'INPUT']
_m[_gi[1]] = 0.5236  # Angle
ob_mid3.location = (1.288, -2.945e-08, 0.6451)
ob_mid3.rotation_euler = (-1.344e-07, 1.571, 0.0)
ob_mid3.scale = (0.01768, 0.01768, 0.2441)
_m = ob_mid3.modifiers.new('Auto Smooth', 'NODES')
_m.node_group = ng_auto_smooth
_gi = [s.identifier for s in ng_auto_smooth.interface.items_tree if s.item_type == 'SOCKET' and s.in_out == 'INPUT']
_m[_gi[1]] = 0.5236  # Angle

# ---- collection membership
col_collection.objects.link(ob_fence1)
col_collection.objects.link(ob_fence2)
col_collection.objects.link(ob_fence3)
col_collection.objects.link(ob_fence4)
col_collection.objects.link(ob_mid1)
col_collection.objects.link(ob_mid2)
col_collection.objects.link(ob_mid3)

# ---- scene / render settings (as saved in the file)
scene.frame_start = 1; scene.frame_end = 250; scene.frame_set(1)
scene.render.engine = 'BLENDER_EEVEE_NEXT'
scene.cycles.sampling_pattern = 'TABULATED_SOBOL'
scene.cycles.use_light_tree = False
scene.view_settings.view_transform = 'Filmic'
bpy.context.view_layer.update()

# ---- added for rendering (the .blend has no active camera and no usable light): camera, sun
cam_auto = bpy.data.cameras.new('AutoCamera')
cam_auto.lens = 50.0
cam_auto.sensor_width = 36.0
cam_auto.clip_end = 1000.0
ob_auto_camera = bpy.data.objects.new('AutoCamera', cam_auto)
scene.collection.objects.link(ob_auto_camera)
ob_auto_camera.location = (2.59392, -2.18513, 1.99796)
ob_auto_camera.rotation_euler = (1.09748, -7.21219e-08, 0.694738)
scene.camera = ob_auto_camera
light_auto_sun = bpy.data.lights.new('AutoSun', 'SUN')
light_auto_sun.energy = 3.0
light_auto_sun.angle = 0.0523599
ob_auto_sun = bpy.data.objects.new('AutoSun', light_auto_sun)
scene.collection.objects.link(ob_auto_sun)
ob_auto_sun.rotation_euler = (0.872665, 0.174533, 0.523599)
bpy.context.view_layer.update()
